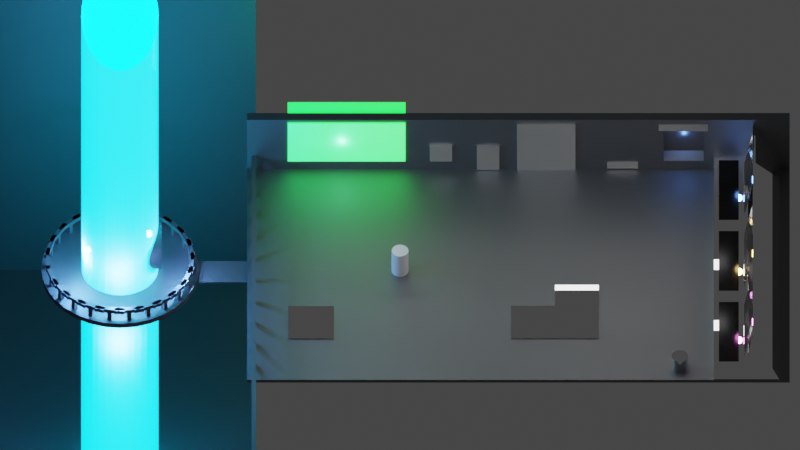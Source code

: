 # Source: PerspectiveReference.blend  (saved by Blender 2.93.21; exported with 4.5.12 LTS)
import bpy
from mathutils import Matrix  # noqa: F401  (used for matrix-valued properties, if any)

bpy.ops.wm.read_factory_settings(use_empty=True)
scene = bpy.context.scene
scene.name = 'Scene'

# ---- collections
col_collection = bpy.data.collections.new('Collection'); scene.collection.children.link(col_collection)

# ---- materials (node trees are filled in below, after node groups)
mat_metal = bpy.data.materials.new('Metal')
mat_metal.use_transparent_shadow = False
mat_material_001 = bpy.data.materials.new('Material.001')
mat_material_001.use_transparent_shadow = False
mat_panel = bpy.data.materials.new('Panel')
mat_panel.use_transparent_shadow = False
mat_material_002 = bpy.data.materials.new('Material.002')
mat_material_002.use_transparent_shadow = False
mat_material_003 = bpy.data.materials.new('Material.003')
mat_material_003.alpha_threshold = 0.0
mat_material_003.use_transparent_shadow = False
mat_material_003.line_color = (0.0, 0.0, 0.0, 1.0)

# ---- material node trees
mat_metal.use_nodes = True; mat_metal.node_tree.nodes.clear()
_N = mat_metal.node_tree.nodes; _L = mat_metal.node_tree.links
n0 = _N.new('ShaderNodeBsdfPrincipled'); n0.name = 'Principled BSDF'; n0.location = (10, 300)
n0.distribution = 'GGX'
n0.subsurface_method = 'BURLEY'
n0.inputs[0].default_value = (0.2224, 0.2224, 0.2224, 1.0)
n0.inputs[1].default_value = 1.0
n0.inputs[2].default_value = 0.5818
n0.inputs[3].default_value = 1.45
n0.inputs[27].default_value = (0.0, 0.0, 0.0, 1.0)
n0.inputs[28].default_value = 1.0
n1 = _N.new('ShaderNodeOutputMaterial'); n1.name = 'Material Output'; n1.location = (300, 300)
_L.new(n0.outputs[0], n1.inputs[0])
n1.is_active_output = True
mat_material_001.use_nodes = True; mat_material_001.node_tree.nodes.clear()
_N = mat_material_001.node_tree.nodes; _L = mat_material_001.node_tree.links
n0 = _N.new('ShaderNodeOutputMaterial'); n0.name = 'Material Output'; n0.location = (300, 300)
n1 = _N.new('ShaderNodeBsdfPrincipled'); n1.name = 'Principled BSDF'; n1.location = (10, 300)
n1.distribution = 'GGX'
n1.subsurface_method = 'BURLEY'
n1.inputs[2].default_value = 0.0
n1.inputs[3].default_value = 1.45
n1.inputs[19].default_value = 0.25
n1.inputs[27].default_value = (0.0, 0.5825, 1.0, 1.0)
n1.inputs[28].default_value = 5.6
_L.new(n1.outputs[0], n0.inputs[0])
n0.is_active_output = True
mat_panel.use_nodes = True; mat_panel.node_tree.nodes.clear()
_N = mat_panel.node_tree.nodes; _L = mat_panel.node_tree.links
n0 = _N.new('ShaderNodeBsdfPrincipled'); n0.name = 'Principled BSDF'; n0.location = (10, 300)
n0.distribution = 'GGX'
n0.subsurface_method = 'BURLEY'
n0.inputs[0].default_value = (1.0, 1.0, 1.0, 1.0)
n0.inputs[1].default_value = 1.0
n0.inputs[2].default_value = 0.0
n0.inputs[3].default_value = 1.45
n0.inputs[27].default_value = (0.0, 0.0, 0.0, 1.0)
n0.inputs[28].default_value = 1.0
n1 = _N.new('ShaderNodeOutputMaterial'); n1.name = 'Material Output'; n1.location = (300, 300)
_L.new(n0.outputs[0], n1.inputs[0])
n1.is_active_output = True
mat_material_002.use_nodes = True; mat_material_002.node_tree.nodes.clear()
_N = mat_material_002.node_tree.nodes; _L = mat_material_002.node_tree.links
n0 = _N.new('ShaderNodeBsdfPrincipled'); n0.name = 'Principled BSDF'; n0.location = (10, 300)
n0.distribution = 'GGX'
n0.subsurface_method = 'BURLEY'
n0.inputs[3].default_value = 1.45
n0.inputs[27].default_value = (0.0, 0.7263, 0.005872, 1.0)
n0.inputs[28].default_value = 4.7
n1 = _N.new('ShaderNodeOutputMaterial'); n1.name = 'Material Output'; n1.location = (300, 300)
_L.new(n0.outputs[0], n1.inputs[0])
n1.is_active_output = True
mat_material_003.use_nodes = True; mat_material_003.node_tree.nodes.clear()
_N = mat_material_003.node_tree.nodes; _L = mat_material_003.node_tree.links
n0 = _N.new('ShaderNodeOutputMaterial'); n0.name = 'Material Output'; n0.location = (300, 300)
n1 = _N.new('ShaderNodeBsdfPrincipled'); n1.name = 'Principled BSDF'; n1.location = (10, 300)
n1.distribution = 'GGX'
n1.subsurface_method = 'BURLEY'
n1.inputs[0].default_value = (0.0, 0.0, 0.0, 1.0)
n1.inputs[2].default_value = 0.1955
n1.inputs[3].default_value = 1.45
n1.inputs[27].default_value = (0.0, 0.0, 0.0, 1.0)
n1.inputs[28].default_value = 1.0
_L.new(n1.outputs[0], n0.inputs[0])
n0.is_active_output = True

# ---- world
world_world = bpy.data.worlds.new('World'); scene.world = world_world
world_world.use_nodes = True; world_world.node_tree.nodes.clear()
_N = world_world.node_tree.nodes; _L = world_world.node_tree.links
n0 = _N.new('ShaderNodeOutputWorld'); n0.name = 'World Output'; n0.location = (300, 300)
n1 = _N.new('ShaderNodeBackground'); n1.name = 'Background'; n1.location = (10, 300)
n1.inputs[0].default_value = (0.05088, 0.05088, 0.05088, 1.0)
_L.new(n1.outputs[0], n0.inputs[0])
n0.is_active_output = True
world_world.color = (0.05088, 0.05088, 0.05088)
world_world.use_sun_shadow = False
world_world.sun_shadow_jitter_overblur = 0.0

# ---- cameras
cam_camera_001 = bpy.data.cameras.new('Camera.001')
cam_camera_001.type = 'ORTHO'
cam_camera_001.lens = 22.0
cam_camera_001.ortho_scale = 53.8

# ---- lights
light_area = bpy.data.lights.new('Area', 'AREA')
light_area.transmission_factor = 0.0
light_area.energy = 141.8
light_area.shadow_soft_size = 1.0
light_area.shadow_maximum_resolution = 0.006
light_area.use_absolute_resolution = True
light_area.size = 1.0
light_area.size_y = 1.0
light_area_001 = bpy.data.lights.new('Area.001', 'AREA')
light_area_001.transmission_factor = 0.0
light_area_001.energy = 141.8
light_area_001.shadow_soft_size = 1.0
light_area_001.shadow_maximum_resolution = 0.006
light_area_001.use_absolute_resolution = True
light_area_001.size = 1.0
light_area_001.size_y = 1.0
light_area_002 = bpy.data.lights.new('Area.002', 'AREA')
light_area_002.transmission_factor = 0.0
light_area_002.energy = 141.8
light_area_002.shadow_soft_size = 1.0
light_area_002.shadow_maximum_resolution = 0.006
light_area_002.use_absolute_resolution = True
light_area_002.size = 1.0
light_area_002.size_y = 1.0
light_area_003 = bpy.data.lights.new('Area.003', 'AREA')
light_area_003.transmission_factor = 0.0
light_area_003.energy = 141.8
light_area_003.shadow_soft_size = 1.0
light_area_003.shadow_maximum_resolution = 0.006
light_area_003.use_absolute_resolution = True
light_area_003.size = 1.0
light_area_003.size_y = 1.0
light_area_004 = bpy.data.lights.new('Area.004', 'AREA')
light_area_004.transmission_factor = 0.0
light_area_004.energy = 141.8
light_area_004.shadow_soft_size = 1.0
light_area_004.shadow_maximum_resolution = 0.006
light_area_004.use_absolute_resolution = True
light_area_004.size = 1.0
light_area_004.size_y = 1.0
light_area_005 = bpy.data.lights.new('Area.005', 'AREA')
light_area_005.transmission_factor = 0.0
light_area_005.energy = 141.8
light_area_005.shadow_soft_size = 1.0
light_area_005.shadow_maximum_resolution = 0.006
light_area_005.use_absolute_resolution = True
light_area_005.size = 1.0
light_area_005.size_y = 1.0
light_point = bpy.data.lights.new('Point', 'POINT')
light_point.color = (0.1287, 0.318, 1.0)
light_point.transmission_factor = 0.0
light_point.energy = 60.6
light_point.shadow_soft_size = 0.25
light_point.shadow_maximum_resolution = 0.006
light_point.use_absolute_resolution = True
light_point_001 = bpy.data.lights.new('Point.001', 'POINT')
light_point_001.color = (0.1287, 0.318, 1.0)
light_point_001.transmission_factor = 0.0
light_point_001.energy = 60.6
light_point_001.shadow_soft_size = 0.25
light_point_001.shadow_maximum_resolution = 0.006
light_point_001.use_absolute_resolution = True
light_point_002 = bpy.data.lights.new('Point.002', 'POINT')
light_point_002.color = (1.0, 0.6588, 0.1879)
light_point_002.transmission_factor = 0.0
light_point_002.energy = 60.6
light_point_002.shadow_soft_size = 0.25
light_point_002.shadow_maximum_resolution = 0.006
light_point_002.use_absolute_resolution = True
light_point_003 = bpy.data.lights.new('Point.003', 'POINT')
light_point_003.color = (1.0, 0.2123, 0.8268)
light_point_003.transmission_factor = 0.0
light_point_003.energy = 60.6
light_point_003.shadow_soft_size = 0.25
light_point_003.shadow_maximum_resolution = 0.006
light_point_003.use_absolute_resolution = True
light_point_004 = bpy.data.lights.new('Point.004', 'POINT')
light_point_004.color = (0.1287, 0.318, 1.0)
light_point_004.transmission_factor = 0.0
light_point_004.energy = 2093.0
light_point_004.shadow_soft_size = 0.25
light_point_004.shadow_maximum_resolution = 0.006
light_point_004.use_absolute_resolution = True
light_point_005 = bpy.data.lights.new('Point.005', 'POINT')
light_point_005.color = (0.1287, 0.318, 1.0)
light_point_005.transmission_factor = 0.0
light_point_005.energy = 2093.0
light_point_005.shadow_soft_size = 0.25
light_point_005.shadow_maximum_resolution = 0.006
light_point_005.use_absolute_resolution = True
light_point_006 = bpy.data.lights.new('Point.006', 'POINT')
light_point_006.color = (0.1287, 0.318, 1.0)
light_point_006.transmission_factor = 0.0
light_point_006.energy = 2093.0
light_point_006.shadow_soft_size = 0.25
light_point_006.shadow_maximum_resolution = 0.006
light_point_006.use_absolute_resolution = True
light_point_008 = bpy.data.lights.new('Point.008', 'POINT')
light_point_008.color = (0.1287, 0.318, 1.0)
light_point_008.transmission_factor = 0.0
light_point_008.energy = 2093.0
light_point_008.shadow_soft_size = 0.25
light_point_008.shadow_maximum_resolution = 0.006
light_point_008.use_absolute_resolution = True
light_point_009 = bpy.data.lights.new('Point.009', 'POINT')
light_point_009.color = (0.1607, 1.0, 0.4556)
light_point_009.transmission_factor = 0.0
light_point_009.energy = 60.6
light_point_009.shadow_soft_size = 0.25
light_point_009.shadow_maximum_resolution = 0.006
light_point_009.use_absolute_resolution = True

# ---- meshes
me_cube_001 = bpy.data.meshes.new('Cube.001')
me_cube_001.from_pydata([(-1.0, -1.0, -1.0), (-1.0, -1.0, 1.0), (-1.0, 1.0, -1.0), (-1.0, 1.0, 1.0), (2.519, -1.0, -1.0), (2.519, -1.0, 1.0), (2.519, 1.0, -1.0), (2.519, 1.0, 1.0), (-1.0, 0.9367, -1.0), (-1.0, 0.9367, 1.0), (2.519, 0.9367, -1.0), (2.519, 0.9367, 1.0), (-1.0, 0.9367, 37.53), (-1.0, 1.0, 37.53), (2.519, 1.0, 37.53), (2.519, 0.9367, 37.53), (1.702, 0.9953, 9.791), (1.702, 0.9953, 33.63), (1.962, 0.9953, 9.791), (1.962, 0.9953, 33.63), (1.702, 0.9367, 6.887), (1.962, 0.9367, 6.887), (1.702, 0.9367, 33.63), (1.962, 0.9367, 33.63)], [], [(8, 9, 3, 2), (2, 3, 7, 6), (10, 11, 5, 4), (4, 5, 1, 0), (8, 10, 4, 0), (11, 9, 1, 5), (11, 7, 14, 15), (2, 6, 10, 8), (6, 7, 11, 10), (0, 1, 9, 8), (14, 13, 12, 15), (3, 9, 12, 13), (7, 3, 13, 14), (22, 12, 9, 11, 15, 23, 21, 20), (23, 15, 12, 22), (16, 17, 22, 20), (16, 18, 19, 17), (19, 18, 21, 23), (21, 18, 16, 20), (22, 17, 19, 23)])
_uv = me_cube_001.uv_layers.new(name='UVMap')
_uv.uv.foreach_set('vector', [0.375, 0.2421, 0.625, 0.2421, 0.625, 0.25, 0.375, 0.25, 0.375, 0.25, 0.625, 0.25, 0.625, 0.5, 0.375, 0.5, 0.375, 0.5079, 0.625, 0.5079, 0.625, 0.75, 0.375, 0.75, 0.375, 0.75, 0.625, 0.75, 0.625, 1.0, 0.375, 1.0, 0.125, 0.5079, 0.375, 0.5079, 0.375, 0.75, 0.125, 0.75, 0.625, 0.5079, 0.875, 0.5079, 0.875, 0.75, 0.625, 0.75, 0.625, 0.5079, 0.625, 0.5, 0.625, 0.5, 0.625, 0.5079, 0.125, 0.5, 0.375, 0.5, 0.375, 0.5079, 0.125, 0.5079, 0.375, 0.5, 0.625, 0.5, 0.625, 0.5079, 0.375, 0.5079, 0.375, 0.0, 0.625, 0.0, 0.625, 0.2421, 0.375, 0.2421, 0.625, 0.5, 0.875, 0.5, 0.875, 0.5079, 0.625, 0.5079, 0.625, 0.25, 0.625, 0.2421, 0.625, 0.2421, 0.625, 0.25, 0.625, 0.5, 0.625, 0.25, 0.625, 0.25, 0.625, 0.5, 0.6744, 0.5079, 0.875, 0.5079, 0.875, 0.5079, 0.625, 0.5079, 0.625, 0.5079, 0.6586, 0.5079, 0.6586, 0.5079, 0.6744, 0.5079, 0.6586, 0.5079, 0.625, 0.5079, 0.875, 0.5079, 0.6744, 0.5079, 0.375, 0.25, 0.625, 0.25, 0.625, 0.05153, 0.375, 0.05153, 0.375, 0.25, 0.375, 0.5, 0.625, 0.5, 0.625, 0.25, 0.625, 0.5, 0.375, 0.5, 0.375, 0.6985, 0.625, 0.6985, 0.375, 0.6985, 0.375, 0.5, 0.125, 0.5, 0.125, 0.6985, 0.875, 0.6985, 0.875, 0.5, 0.625, 0.5, 0.625, 0.6985])
me_cube_001.materials.append(mat_metal)
me_cube_001.use_remesh_fix_poles = True
me_cube_001.use_remesh_preserve_attributes = False
me_cube_001.update()
me_cylinder = bpy.data.meshes.new('Cylinder')
me_cylinder.from_pydata([(0.0, 1.0, -1.0), (0.0, 1.0, 1.0), (0.1951, 0.9808, -1.0), (0.1951, 0.9808, 1.0), (0.3827, 0.9239, -1.0), (0.3827, 0.9239, 1.0), (0.5556, 0.8315, -1.0), (0.5556, 0.8315, 1.0), (0.7071, 0.7071, -1.0), (0.7071, 0.7071, 1.0), (0.8315, 0.5556, -1.0), (0.8315, 0.5556, 1.0), (0.9239, 0.3827, -1.0), (0.9239, 0.3827, 1.0), (0.9808, 0.1951, -1.0), (0.9808, 0.1951, 1.0), (1.0, -4.371e-08, -1.0), (1.0, -4.371e-08, 1.0), (0.9808, -0.1951, -1.0), (0.9808, -0.1951, 1.0), (0.9239, -0.3827, -1.0), (0.9239, -0.3827, 1.0), (0.8315, -0.5556, -1.0), (0.8315, -0.5556, 1.0), (0.7071, -0.7071, -1.0), (0.7071, -0.7071, 1.0), (0.5556, -0.8315, -1.0), (0.5556, -0.8315, 1.0), (0.3827, -0.9239, -1.0), (0.3827, -0.9239, 1.0), (0.1951, -0.9808, -1.0), (0.1951, -0.9808, 1.0), (-8.742e-08, -1.0, -1.0), (-8.742e-08, -1.0, 1.0), (-0.1951, -0.9808, -1.0), (-0.1951, -0.9808, 1.0), (-0.3827, -0.9239, -1.0), (-0.3827, -0.9239, 1.0), (-0.5556, -0.8315, -1.0), (-0.5556, -0.8315, 1.0), (-0.7071, -0.7071, -1.0), (-0.7071, -0.7071, 1.0), (-0.8315, -0.5556, -1.0), (-0.8315, -0.5556, 1.0), (-0.9239, -0.3827, -1.0), (-0.9239, -0.3827, 1.0), (-0.9808, -0.1951, -1.0), (-0.9808, -0.1951, 1.0), (-1.0, 1.192e-08, -1.0), (-1.0, 1.192e-08, 1.0), (-0.9808, 0.1951, -1.0), (-0.9808, 0.1951, 1.0), (-0.9239, 0.3827, -1.0), (-0.9239, 0.3827, 1.0), (-0.8315, 0.5556, -1.0), (-0.8315, 0.5556, 1.0), (-0.7071, 0.7071, -1.0), (-0.7071, 0.7071, 1.0), (-0.5556, 0.8315, -1.0), (-0.5556, 0.8315, 1.0), (-0.3827, 0.9239, -1.0), (-0.3827, 0.9239, 1.0), (-0.1951, 0.9808, -1.0), (-0.1951, 0.9808, 1.0)], [], [(0, 1, 3, 2), (2, 3, 5, 4), (4, 5, 7, 6), (6, 7, 9, 8), (8, 9, 11, 10), (10, 11, 13, 12), (12, 13, 15, 14), (14, 15, 17, 16), (16, 17, 19, 18), (18, 19, 21, 20), (20, 21, 23, 22), (22, 23, 25, 24), (24, 25, 27, 26), (26, 27, 29, 28), (28, 29, 31, 30), (30, 31, 33, 32), (32, 33, 35, 34), (34, 35, 37, 36), (36, 37, 39, 38), (38, 39, 41, 40), (40, 41, 43, 42), (42, 43, 45, 44), (44, 45, 47, 46), (46, 47, 49, 48), (48, 49, 51, 50), (50, 51, 53, 52), (52, 53, 55, 54), (54, 55, 57, 56), (56, 57, 59, 58), (58, 59, 61, 60), (3, 1, 63, 61, 59, 57, 55, 53, 51, 49, 47, 45, 43, 41, 39, 37, 35, 33, 31, 29, 27, 25, 23, 21, 19, 17, 15, 13, 11, 9, 7, 5), (60, 61, 63, 62), (62, 63, 1, 0), (0, 2, 4, 6, 8, 10, 12, 14, 16, 18, 20, 22, 24, 26, 28, 30, 32, 34, 36, 38, 40, 42, 44, 46, 48, 50, 52, 54, 56, 58, 60, 62)])
_uv = me_cylinder.uv_layers.new(name='UVMap')
_uv.uv.foreach_set('vector', [1.0, 0.5, 1.0, 1.0, 0.9688, 1.0, 0.9688, 0.5, 0.9688, 0.5, 0.9688, 1.0, 0.9375, 1.0, 0.9375, 0.5, 0.9375, 0.5, 0.9375, 1.0, 0.9062, 1.0, 0.9062, 0.5, 0.9062, 0.5, 0.9062, 1.0, 0.875, 1.0, 0.875, 0.5, 0.875, 0.5, 0.875, 1.0, 0.8438, 1.0, 0.8438, 0.5, 0.8438, 0.5, 0.8438, 1.0, 0.8125, 1.0, 0.8125, 0.5, 0.8125, 0.5, 0.8125, 1.0, 0.7812, 1.0, 0.7812, 0.5, 0.7812, 0.5, 0.7812, 1.0, 0.75, 1.0, 0.75, 0.5, 0.75, 0.5, 0.75, 1.0, 0.7188, 1.0, 0.7188, 0.5, 0.7188, 0.5, 0.7188, 1.0, 0.6875, 1.0, 0.6875, 0.5, 0.6875, 0.5, 0.6875, 1.0, 0.6562, 1.0, 0.6562, 0.5, 0.6562, 0.5, 0.6562, 1.0, 0.625, 1.0, 0.625, 0.5, 0.625, 0.5, 0.625, 1.0, 0.5938, 1.0, 0.5938, 0.5, 0.5938, 0.5, 0.5938, 1.0, 0.5625, 1.0, 0.5625, 0.5, 0.5625, 0.5, 0.5625, 1.0, 0.5312, 1.0, 0.5312, 0.5, 0.5312, 0.5, 0.5312, 1.0, 0.5, 1.0, 0.5, 0.5, 0.5, 0.5, 0.5, 1.0, 0.4688, 1.0, 0.4688, 0.5, 0.4688, 0.5, 0.4688, 1.0, 0.4375, 1.0, 0.4375, 0.5, 0.4375, 0.5, 0.4375, 1.0, 0.4062, 1.0, 0.4062, 0.5, 0.4062, 0.5, 0.4062, 1.0, 0.375, 1.0, 0.375, 0.5, 0.375, 0.5, 0.375, 1.0, 0.3438, 1.0, 0.3438, 0.5, 0.3438, 0.5, 0.3438, 1.0, 0.3125, 1.0, 0.3125, 0.5, 0.3125, 0.5, 0.3125, 1.0, 0.2812, 1.0, 0.2812, 0.5, 0.2812, 0.5, 0.2812, 1.0, 0.25, 1.0, 0.25, 0.5, 0.25, 0.5, 0.25, 1.0, 0.2188, 1.0, 0.2188, 0.5, 0.2188, 0.5, 0.2188, 1.0, 0.1875, 1.0, 0.1875, 0.5, 0.1875, 0.5, 0.1875, 1.0, 0.1562, 1.0, 0.1562, 0.5, 0.1562, 0.5, 0.1562, 1.0, 0.125, 1.0, 0.125, 0.5, 0.125, 0.5, 0.125, 1.0, 0.09375, 1.0, 0.09375, 0.5, 0.09375, 0.5, 0.09375, 1.0, 0.0625, 1.0, 0.0625, 0.5, 0.2968, 0.4854, 0.25, 0.49, 0.2032, 0.4854, 0.1582, 0.4717, 0.1167, 0.4496, 0.08029, 0.4197, 0.05045, 0.3833, 0.02827, 0.3418, 0.01461, 0.2968, 0.01, 0.25, 0.01461, 0.2032, 0.02827, 0.1582, 0.05045, 0.1167, 0.08029, 0.08029, 0.1167, 0.05045, 0.1582, 0.02827, 0.2032, 0.01461, 0.25, 0.01, 0.2968, 0.01461, 0.3418, 0.02827, 0.3833, 0.05045, 0.4197, 0.08029, 0.4496, 0.1167, 0.4717, 0.1582, 0.4854, 0.2032, 0.49, 0.25, 0.4854, 0.2968, 0.4717, 0.3418, 0.4496, 0.3833, 0.4197, 0.4197, 0.3833, 0.4496, 0.3418, 0.4717, 0.0625, 0.5, 0.0625, 1.0, 0.03125, 1.0, 0.03125, 0.5, 0.03125, 0.5, 0.03125, 1.0, 0.0, 1.0, 0.0, 0.5, 0.75, 0.49, 0.7968, 0.4854, 0.8418, 0.4717, 0.8833, 0.4496, 0.9197, 0.4197, 0.9496, 0.3833, 0.9717, 0.3418, 0.9854, 0.2968, 0.99, 0.25, 0.9854, 0.2032, 0.9717, 0.1582, 0.9496, 0.1167, 0.9197, 0.08029, 0.8833, 0.05045, 0.8418, 0.02827, 0.7968, 0.01461, 0.75, 0.01, 0.7032, 0.01461, 0.6582, 0.02827, 0.6167, 0.05045, 0.5803, 0.08029, 0.5504, 0.1167, 0.5283, 0.1582, 0.5146, 0.2032, 0.51, 0.25, 0.5146, 0.2968, 0.5283, 0.3418, 0.5504, 0.3833, 0.5803, 0.4197, 0.6167, 0.4496, 0.6582, 0.4717, 0.7032, 0.4854])
me_cylinder.use_remesh_fix_poles = True
me_cylinder.use_remesh_preserve_attributes = False
me_cylinder.update()
me_cube_002 = bpy.data.meshes.new('Cube.002')
me_cube_002.from_pydata([(-1.0, -1.0, -1.0), (-1.0, -1.0, 1.0), (-1.0, 1.0, -1.0), (-1.0, 1.0, 1.0), (1.0, -1.0, -1.0), (1.0, 1.0, -1.0), (1.0, 1.0, 1.0)], [], [(0, 1, 3, 2), (2, 3, 6, 5), (2, 5, 4, 0)])
_uv = me_cube_002.uv_layers.new(name='UVMap')
_uv.uv.foreach_set('vector', [0.375, 0.0, 0.625, 0.0, 0.625, 0.25, 0.375, 0.25, 0.375, 0.25, 0.625, 0.25, 0.625, 0.5, 0.375, 0.5, 0.125, 0.5, 0.375, 0.5, 0.375, 0.75, 0.125, 0.75])
me_cube_002.materials.append(mat_metal)
me_cube_002.use_remesh_fix_poles = True
me_cube_002.use_remesh_preserve_attributes = False
me_cube_002.update()
me_cube_003 = bpy.data.meshes.new('Cube.003')
me_cube_003.from_pydata([(-1.192e-07, 0.2846, -0.01044), (0.05551, 0.2791, -0.01044), (-1.192e-07, 0.2846, 0.01044), (-0.05552, 0.2791, -0.01044), (-0.1089, 0.2629, -0.01044), (-0.05552, 0.2791, 0.01044), (-0.1089, 0.2629, 0.01044), (-0.1581, 0.2366, 0.01044), (-0.2012, 0.2012, 0.01044), (-0.1581, 0.2366, -0.01044), (-0.2012, 0.2012, -0.01044), (-0.2366, 0.1581, -0.01044), (-0.2629, 0.1089, -0.01044), (-0.2366, 0.1581, 0.01044), (-0.2629, 0.1089, 0.01044), (-0.2791, 0.05552, 0.01044), (-0.2846, 1.794e-08, 0.01044), (-0.2791, 0.05552, -0.01044), (-0.2846, 1.794e-08, -0.01044), (-0.2791, -0.05552, -0.01044), (-0.2629, -0.1089, -0.01044), (-0.2791, -0.05552, 0.01044), (-0.2629, -0.1089, 0.01044), (-0.2366, -0.1581, 0.01044), (-0.2012, -0.2012, 0.01044), (-0.2366, -0.1581, -0.01044), (-0.2012, -0.2012, -0.01044), (-0.1581, -0.2366, -0.01044), (-0.1089, -0.2629, -0.01044), (-0.1581, -0.2366, 0.01044), (-0.1089, -0.2629, 0.01044), (-0.05552, -0.2791, 0.01044), (-1.192e-07, -0.2846, 0.01044), (-0.05552, -0.2791, -0.01044), (-1.192e-07, -0.2846, -0.01044), (0.05551, -0.2791, -0.01044), (0.1089, -0.2629, -0.01044), (0.05551, -0.2791, 0.01044), (0.1089, -0.2629, 0.01044), (0.1581, -0.2366, 0.01044), (0.2012, -0.2012, 0.01044), (0.1581, -0.2366, -0.01044), (0.2012, -0.2012, -0.01044), (0.2366, -0.1581, -0.01044), (0.2629, -0.1089, -0.01044), (0.2366, -0.1581, 0.01044), (0.2629, -0.1089, 0.01044), (0.2791, -0.05552, 0.01044), (0.2846, 2.106e-09, 0.01044), (0.2791, -0.05552, -0.01044), (0.2846, 2.106e-09, -0.01044), (0.2791, 0.05552, -0.01044), (0.2629, 0.1089, -0.01044), (0.2791, 0.05552, 0.01044), (0.2629, 0.1089, 0.01044), (0.2366, 0.1581, 0.01044), (0.2012, 0.2012, 0.01044), (0.2366, 0.1581, -0.01044), (0.2012, 0.2012, -0.01044), (0.1581, 0.2366, -0.01044), (0.1089, 0.2629, -0.01044), (0.1581, 0.2366, 0.01044), (0.1089, 0.2629, 0.01044), (0.05551, 0.2791, 0.01044)], [], [(0, 1, 60, 59, 58, 57, 52, 51, 50, 49, 44, 43, 42, 41, 36, 35, 34, 33, 28, 27, 26, 25, 20, 19, 18, 17, 12, 11, 10, 9, 4, 3), (0, 2, 63, 1), (3, 5, 2, 0), (4, 6, 5, 3), (63, 2, 5, 6, 7, 8, 13, 14, 15, 16, 21, 22, 23, 24, 29, 30, 31, 32, 37, 38, 39, 40, 45, 46, 47, 48, 53, 54, 55, 56, 61, 62), (9, 7, 6, 4), (10, 8, 7, 9), (11, 13, 8, 10), (12, 14, 13, 11), (17, 15, 14, 12), (18, 16, 15, 17), (19, 21, 16, 18), (20, 22, 21, 19), (25, 23, 22, 20), (26, 24, 23, 25), (27, 29, 24, 26), (28, 30, 29, 27), (33, 31, 30, 28), (34, 32, 31, 33), (35, 37, 32, 34), (36, 38, 37, 35), (41, 39, 38, 36), (42, 40, 39, 41), (43, 45, 40, 42), (44, 46, 45, 43), (49, 47, 46, 44), (50, 48, 47, 49), (51, 53, 48, 50), (52, 54, 53, 51), (57, 55, 54, 52), (58, 56, 55, 57), (59, 61, 56, 58), (60, 62, 61, 59), (1, 63, 62, 60)])
_uv = me_cube_003.uv_layers.new(name='UVMap')
_uv.uv.foreach_set('vector', [0.75, 0.49, 0.7968, 0.4854, 0.8418, 0.4717, 0.8833, 0.4496, 0.9197, 0.4197, 0.9496, 0.3833, 0.9717, 0.3418, 0.9854, 0.2968, 0.99, 0.25, 0.9854, 0.2032, 0.9717, 0.1582, 0.9496, 0.1167, 0.9197, 0.08029, 0.8833, 0.05045, 0.8418, 0.02827, 0.7968, 0.01461, 0.75, 0.01, 0.7032, 0.01461, 0.6582, 0.02827, 0.6167, 0.05045, 0.5803, 0.08029, 0.5504, 0.1167, 0.5283, 0.1582, 0.5146, 0.2032, 0.51, 0.25, 0.5146, 0.2968, 0.5283, 0.3418, 0.5504, 0.3833, 0.5803, 0.4197, 0.6167, 0.4496, 0.6582, 0.4717, 0.7032, 0.4854, 1.0, 0.5, 1.0, 1.0, 0.9688, 1.0, 0.9688, 0.5, 0.03125, 0.5, 0.03125, 1.0, 0.0, 1.0, 0.0, 0.5, 0.0625, 0.5, 0.0625, 1.0, 0.03125, 1.0, 0.03125, 0.5, 0.2968, 0.4854, 0.25, 0.49, 0.2032, 0.4854, 0.1582, 0.4717, 0.1167, 0.4496, 0.08029, 0.4197, 0.05045, 0.3833, 0.02827, 0.3418, 0.01461, 0.2968, 0.009999, 0.25, 0.01461, 0.2032, 0.02827, 0.1582, 0.05045, 0.1167, 0.08029, 0.08029, 0.1167, 0.05045, 0.1582, 0.02827, 0.2032, 0.01461, 0.25, 0.01, 0.2968, 0.01461, 0.3418, 0.02827, 0.3833, 0.05045, 0.4197, 0.08029, 0.4496, 0.1167, 0.4717, 0.1582, 0.4854, 0.2032, 0.49, 0.25, 0.4854, 0.2968, 0.4717, 0.3418, 0.4496, 0.3833, 0.4197, 0.4197, 0.3833, 0.4496, 0.3418, 0.4717, 0.09375, 0.5, 0.09375, 1.0, 0.0625, 1.0, 0.0625, 0.5, 0.125, 0.5, 0.125, 1.0, 0.09375, 1.0, 0.09375, 0.5, 0.1562, 0.5, 0.1562, 1.0, 0.125, 1.0, 0.125, 0.5, 0.1875, 0.5, 0.1875, 1.0, 0.1562, 1.0, 0.1562, 0.5, 0.2188, 0.5, 0.2188, 1.0, 0.1875, 1.0, 0.1875, 0.5, 0.25, 0.5, 0.25, 1.0, 0.2188, 1.0, 0.2188, 0.5, 0.2812, 0.5, 0.2812, 1.0, 0.25, 1.0, 0.25, 0.5, 0.3125, 0.5, 0.3125, 1.0, 0.2812, 1.0, 0.2812, 0.5, 0.3438, 0.5, 0.3438, 1.0, 0.3125, 1.0, 0.3125, 0.5, 0.375, 0.5, 0.375, 1.0, 0.3438, 1.0, 0.3438, 0.5, 0.4062, 0.5, 0.4062, 1.0, 0.375, 1.0, 0.375, 0.5, 0.4375, 0.5, 0.4375, 1.0, 0.4062, 1.0, 0.4062, 0.5, 0.4688, 0.5, 0.4688, 1.0, 0.4375, 1.0, 0.4375, 0.5, 0.5, 0.5, 0.5, 1.0, 0.4688, 1.0, 0.4688, 0.5, 0.5312, 0.5, 0.5312, 1.0, 0.5, 1.0, 0.5, 0.5, 0.5625, 0.5, 0.5625, 1.0, 0.5312, 1.0, 0.5312, 0.5, 0.5938, 0.5, 0.5938, 1.0, 0.5625, 1.0, 0.5625, 0.5, 0.625, 0.5, 0.625, 1.0, 0.5938, 1.0, 0.5938, 0.5, 0.6562, 0.5, 0.6562, 1.0, 0.625, 1.0, 0.625, 0.5, 0.6875, 0.5, 0.6875, 1.0, 0.6562, 1.0, 0.6562, 0.5, 0.7188, 0.5, 0.7188, 1.0, 0.6875, 1.0, 0.6875, 0.5, 0.75, 0.5, 0.75, 1.0, 0.7188, 1.0, 0.7188, 0.5, 0.7812, 0.5, 0.7812, 1.0, 0.75, 1.0, 0.75, 0.5, 0.8125, 0.5, 0.8125, 1.0, 0.7812, 1.0, 0.7812, 0.5, 0.8438, 0.5, 0.8438, 1.0, 0.8125, 1.0, 0.8125, 0.5, 0.875, 0.5, 0.875, 1.0, 0.8438, 1.0, 0.8438, 0.5, 0.9062, 0.5, 0.9062, 1.0, 0.875, 1.0, 0.875, 0.5, 0.9375, 0.5, 0.9375, 1.0, 0.9062, 1.0, 0.9062, 0.5, 0.9688, 0.5, 0.9688, 1.0, 0.9375, 1.0, 0.9375, 0.5])
me_cube_003.materials.append(mat_metal)
me_cube_003.use_remesh_fix_poles = True
me_cube_003.use_remesh_preserve_attributes = False
me_cube_003.update()
me_cube_005 = bpy.data.meshes.new('Cube.005')
me_cube_005.from_pydata([(-1.085e-06, 2.591, -31.58), (0.5054, 2.541, -31.58), (-1.085e-06, 2.591, 31.58), (-0.5054, 2.541, -31.58), (-0.9915, 2.394, -31.58), (-0.5054, 2.541, 31.58), (-0.9915, 2.394, 31.58), (-1.439, 2.154, 31.58), (-1.832, 1.832, 31.58), (-1.439, 2.154, -31.58), (-1.832, 1.832, -31.58), (-2.154, 1.439, -31.58), (-2.394, 0.9915, -31.58), (-2.154, 1.439, 31.58), (-2.394, 0.9915, 31.58), (-2.541, 0.5054, 31.58), (-2.591, 1.633e-07, 31.58), (-2.541, 0.5054, -31.58), (-2.591, 1.633e-07, -31.58), (-2.541, -0.5054, -31.58), (-2.394, -0.9915, -31.58), (-2.541, -0.5054, 31.58), (-2.394, -0.9915, 31.58), (-2.154, -1.439, 31.58), (-1.832, -1.832, 31.58), (-2.154, -1.439, -31.58), (-1.832, -1.832, -31.58), (-1.439, -2.154, -31.58), (-0.9915, -2.394, -31.58), (-1.439, -2.154, 31.58), (-0.9915, -2.394, 31.58), (-0.5054, -2.541, 31.58), (-1.085e-06, -2.591, 31.58), (-0.5054, -2.541, -31.58), (-1.085e-06, -2.591, -31.58), (0.5054, -2.541, -31.58), (0.9915, -2.394, -31.58), (0.5054, -2.541, 31.58), (0.9915, -2.394, 31.58), (1.439, -2.154, 31.58), (1.832, -1.832, 31.58), (1.439, -2.154, -31.58), (1.832, -1.832, -31.58), (2.154, -1.439, -31.58), (2.394, -0.9915, -31.58), (2.154, -1.439, 31.58), (2.394, -0.9915, 31.58), (2.541, -0.5054, 31.58), (2.591, 1.917e-08, 31.58), (2.541, -0.5054, -31.58), (2.591, 1.917e-08, -31.58), (2.541, 0.5054, -31.58), (2.394, 0.9915, -31.58), (2.541, 0.5054, 31.58), (2.394, 0.9915, 31.58), (2.154, 1.439, 31.58), (1.832, 1.832, 31.58), (2.154, 1.439, -31.58), (1.832, 1.832, -31.58), (1.439, 2.154, -31.58), (0.9915, 2.394, -31.58), (1.439, 2.154, 31.58), (0.9915, 2.394, 31.58), (0.5054, 2.541, 31.58)], [], [(0, 1, 60, 59, 58, 57, 52, 51, 50, 49, 44, 43, 42, 41, 36, 35, 34, 33, 28, 27, 26, 25, 20, 19, 18, 17, 12, 11, 10, 9, 4, 3), (0, 2, 63, 1), (3, 5, 2, 0), (4, 6, 5, 3), (63, 2, 5, 6, 7, 8, 13, 14, 15, 16, 21, 22, 23, 24, 29, 30, 31, 32, 37, 38, 39, 40, 45, 46, 47, 48, 53, 54, 55, 56, 61, 62), (9, 7, 6, 4), (10, 8, 7, 9), (11, 13, 8, 10), (12, 14, 13, 11), (17, 15, 14, 12), (18, 16, 15, 17), (19, 21, 16, 18), (20, 22, 21, 19), (25, 23, 22, 20), (26, 24, 23, 25), (27, 29, 24, 26), (28, 30, 29, 27), (33, 31, 30, 28), (34, 32, 31, 33), (35, 37, 32, 34), (36, 38, 37, 35), (41, 39, 38, 36), (42, 40, 39, 41), (43, 45, 40, 42), (44, 46, 45, 43), (49, 47, 46, 44), (50, 48, 47, 49), (51, 53, 48, 50), (52, 54, 53, 51), (57, 55, 54, 52), (58, 56, 55, 57), (59, 61, 56, 58), (60, 62, 61, 59), (1, 63, 62, 60)])
_uv = me_cube_005.uv_layers.new(name='UVMap')
_uv.uv.foreach_set('vector', [0.75, 0.49, 0.7968, 0.4854, 0.8418, 0.4717, 0.8833, 0.4496, 0.9197, 0.4197, 0.9496, 0.3833, 0.9717, 0.3418, 0.9854, 0.2968, 0.99, 0.25, 0.9854, 0.2032, 0.9717, 0.1582, 0.9496, 0.1167, 0.9197, 0.08029, 0.8833, 0.05045, 0.8418, 0.02827, 0.7968, 0.01461, 0.75, 0.01, 0.7032, 0.01461, 0.6582, 0.02827, 0.6167, 0.05045, 0.5803, 0.08029, 0.5504, 0.1167, 0.5283, 0.1582, 0.5146, 0.2032, 0.51, 0.25, 0.5146, 0.2968, 0.5283, 0.3418, 0.5504, 0.3833, 0.5803, 0.4197, 0.6167, 0.4496, 0.6582, 0.4717, 0.7032, 0.4854, 1.0, 0.5, 1.0, 1.0, 0.9688, 1.0, 0.9688, 0.5, 0.03125, 0.5, 0.03125, 1.0, 0.0, 1.0, 0.0, 0.5, 0.0625, 0.5, 0.0625, 1.0, 0.03125, 1.0, 0.03125, 0.5, 0.2968, 0.4854, 0.25, 0.49, 0.2032, 0.4854, 0.1582, 0.4717, 0.1167, 0.4496, 0.08029, 0.4197, 0.05045, 0.3833, 0.02827, 0.3418, 0.01461, 0.2968, 0.009999, 0.25, 0.01461, 0.2032, 0.02827, 0.1582, 0.05045, 0.1167, 0.08029, 0.08029, 0.1167, 0.05045, 0.1582, 0.02827, 0.2032, 0.01461, 0.25, 0.01, 0.2968, 0.01461, 0.3418, 0.02827, 0.3833, 0.05045, 0.4197, 0.08029, 0.4496, 0.1167, 0.4717, 0.1582, 0.4854, 0.2032, 0.49, 0.25, 0.4854, 0.2968, 0.4717, 0.3418, 0.4496, 0.3833, 0.4197, 0.4197, 0.3833, 0.4496, 0.3418, 0.4717, 0.09375, 0.5, 0.09375, 1.0, 0.0625, 1.0, 0.0625, 0.5, 0.125, 0.5, 0.125, 1.0, 0.09375, 1.0, 0.09375, 0.5, 0.1562, 0.5, 0.1562, 1.0, 0.125, 1.0, 0.125, 0.5, 0.1875, 0.5, 0.1875, 1.0, 0.1562, 1.0, 0.1562, 0.5, 0.2188, 0.5, 0.2188, 1.0, 0.1875, 1.0, 0.1875, 0.5, 0.25, 0.5, 0.25, 1.0, 0.2188, 1.0, 0.2188, 0.5, 0.2812, 0.5, 0.2812, 1.0, 0.25, 1.0, 0.25, 0.5, 0.3125, 0.5, 0.3125, 1.0, 0.2812, 1.0, 0.2812, 0.5, 0.3438, 0.5, 0.3438, 1.0, 0.3125, 1.0, 0.3125, 0.5, 0.375, 0.5, 0.375, 1.0, 0.3438, 1.0, 0.3438, 0.5, 0.4062, 0.5, 0.4062, 1.0, 0.375, 1.0, 0.375, 0.5, 0.4375, 0.5, 0.4375, 1.0, 0.4062, 1.0, 0.4062, 0.5, 0.4688, 0.5, 0.4688, 1.0, 0.4375, 1.0, 0.4375, 0.5, 0.5, 0.5, 0.5, 1.0, 0.4688, 1.0, 0.4688, 0.5, 0.5312, 0.5, 0.5312, 1.0, 0.5, 1.0, 0.5, 0.5, 0.5625, 0.5, 0.5625, 1.0, 0.5312, 1.0, 0.5312, 0.5, 0.5938, 0.5, 0.5938, 1.0, 0.5625, 1.0, 0.5625, 0.5, 0.625, 0.5, 0.625, 1.0, 0.5938, 1.0, 0.5938, 0.5, 0.6562, 0.5, 0.6562, 1.0, 0.625, 1.0, 0.625, 0.5, 0.6875, 0.5, 0.6875, 1.0, 0.6562, 1.0, 0.6562, 0.5, 0.7188, 0.5, 0.7188, 1.0, 0.6875, 1.0, 0.6875, 0.5, 0.75, 0.5, 0.75, 1.0, 0.7188, 1.0, 0.7188, 0.5, 0.7812, 0.5, 0.7812, 1.0, 0.75, 1.0, 0.75, 0.5, 0.8125, 0.5, 0.8125, 1.0, 0.7812, 1.0, 0.7812, 0.5, 0.8438, 0.5, 0.8438, 1.0, 0.8125, 1.0, 0.8125, 0.5, 0.875, 0.5, 0.875, 1.0, 0.8438, 1.0, 0.8438, 0.5, 0.9062, 0.5, 0.9062, 1.0, 0.875, 1.0, 0.875, 0.5, 0.9375, 0.5, 0.9375, 1.0, 0.9062, 1.0, 0.9062, 0.5, 0.9688, 0.5, 0.9688, 1.0, 0.9375, 1.0, 0.9375, 0.5])
me_cube_005.materials.append(mat_material_001)
me_cube_005.use_remesh_fix_poles = True
me_cube_005.use_remesh_preserve_attributes = False
me_cube_005.update()
me_cube_006 = bpy.data.meshes.new('Cube.006')
me_cube_006.from_pydata([(-1.192e-07, 0.2846, -0.01044), (0.05551, 0.2791, -0.01044), (-1.192e-07, 0.2846, 0.01044), (-0.05552, 0.2791, -0.01044), (-0.1089, 0.2629, -0.01044), (-0.05552, 0.2791, 0.01044), (-0.1089, 0.2629, 0.01044), (-0.1581, 0.2366, 0.01044), (-0.2012, 0.2012, 0.01044), (-0.1581, 0.2366, -0.01044), (-0.2012, 0.2012, -0.01044), (-0.2366, 0.1581, -0.01044), (-0.2629, 0.1089, -0.01044), (-0.2366, 0.1581, 0.01044), (-0.2629, 0.1089, 0.01044), (-0.2791, 0.05552, 0.01044), (-0.2846, 1.794e-08, 0.01044), (-0.2791, 0.05552, -0.01044), (-0.2846, 1.794e-08, -0.01044), (-0.2791, -0.05552, -0.01044), (-0.2629, -0.1089, -0.01044), (-0.2791, -0.05552, 0.01044), (-0.2629, -0.1089, 0.01044), (-0.2366, -0.1581, 0.01044), (-0.2012, -0.2012, 0.01044), (-0.2366, -0.1581, -0.01044), (-0.2012, -0.2012, -0.01044), (-0.1581, -0.2366, -0.01044), (-0.1089, -0.2629, -0.01044), (-0.1581, -0.2366, 0.01044), (-0.1089, -0.2629, 0.01044), (-0.05552, -0.2791, 0.01044), (-1.192e-07, -0.2846, 0.01044), (-0.05552, -0.2791, -0.01044), (-1.192e-07, -0.2846, -0.01044), (0.05551, -0.2791, -0.01044), (0.1089, -0.2629, -0.01044), (0.05551, -0.2791, 0.01044), (0.1089, -0.2629, 0.01044), (0.1581, -0.2366, 0.01044), (0.2012, -0.2012, 0.01044), (0.1581, -0.2366, -0.01044), (0.2012, -0.2012, -0.01044), (0.2366, -0.1581, -0.01044), (0.2629, -0.1089, -0.01044), (0.2366, -0.1581, 0.01044), (0.2629, -0.1089, 0.01044), (0.2791, -0.05552, 0.01044), (0.2846, 2.106e-09, 0.01044), (0.2791, -0.05552, -0.01044), (0.2846, 2.106e-09, -0.01044), (0.2791, 0.05552, -0.01044), (0.2629, 0.1089, -0.01044), (0.2791, 0.05552, 0.01044), (0.2629, 0.1089, 0.01044), (0.2366, 0.1581, 0.01044), (0.2012, 0.2012, 0.01044), (0.2366, 0.1581, -0.01044), (0.2012, 0.2012, -0.01044), (0.1581, 0.2366, -0.01044), (0.1089, 0.2629, -0.01044), (0.1581, 0.2366, 0.01044), (0.1089, 0.2629, 0.01044), (0.05551, 0.2791, 0.01044)], [], [(0, 1, 60, 59, 58, 57, 52, 51, 50, 49, 44, 43, 42, 41, 36, 35, 34, 33, 28, 27, 26, 25, 20, 19, 18, 17, 12, 11, 10, 9, 4, 3), (0, 2, 63, 1), (3, 5, 2, 0), (4, 6, 5, 3), (63, 2, 5, 6, 7, 8, 13, 14, 15, 16, 21, 22, 23, 24, 29, 30, 31, 32, 37, 38, 39, 40, 45, 46, 47, 48, 53, 54, 55, 56, 61, 62), (9, 7, 6, 4), (10, 8, 7, 9), (11, 13, 8, 10), (12, 14, 13, 11), (17, 15, 14, 12), (18, 16, 15, 17), (19, 21, 16, 18), (20, 22, 21, 19), (25, 23, 22, 20), (26, 24, 23, 25), (27, 29, 24, 26), (28, 30, 29, 27), (33, 31, 30, 28), (34, 32, 31, 33), (35, 37, 32, 34), (36, 38, 37, 35), (41, 39, 38, 36), (42, 40, 39, 41), (43, 45, 40, 42), (44, 46, 45, 43), (49, 47, 46, 44), (50, 48, 47, 49), (51, 53, 48, 50), (52, 54, 53, 51), (57, 55, 54, 52), (58, 56, 55, 57), (59, 61, 56, 58), (60, 62, 61, 59), (1, 63, 62, 60)])
_uv = me_cube_006.uv_layers.new(name='UVMap')
_uv.uv.foreach_set('vector', [0.75, 0.49, 0.7968, 0.4854, 0.8418, 0.4717, 0.8833, 0.4496, 0.9197, 0.4197, 0.9496, 0.3833, 0.9717, 0.3418, 0.9854, 0.2968, 0.99, 0.25, 0.9854, 0.2032, 0.9717, 0.1582, 0.9496, 0.1167, 0.9197, 0.08029, 0.8833, 0.05045, 0.8418, 0.02827, 0.7968, 0.01461, 0.75, 0.01, 0.7032, 0.01461, 0.6582, 0.02827, 0.6167, 0.05045, 0.5803, 0.08029, 0.5504, 0.1167, 0.5283, 0.1582, 0.5146, 0.2032, 0.51, 0.25, 0.5146, 0.2968, 0.5283, 0.3418, 0.5504, 0.3833, 0.5803, 0.4197, 0.6167, 0.4496, 0.6582, 0.4717, 0.7032, 0.4854, 1.0, 0.5, 1.0, 1.0, 0.9688, 1.0, 0.9688, 0.5, 0.03125, 0.5, 0.03125, 1.0, 0.0, 1.0, 0.0, 0.5, 0.0625, 0.5, 0.0625, 1.0, 0.03125, 1.0, 0.03125, 0.5, 0.2968, 0.4854, 0.25, 0.49, 0.2032, 0.4854, 0.1582, 0.4717, 0.1167, 0.4496, 0.08029, 0.4197, 0.05045, 0.3833, 0.02827, 0.3418, 0.01461, 0.2968, 0.009999, 0.25, 0.01461, 0.2032, 0.02827, 0.1582, 0.05045, 0.1167, 0.08029, 0.08029, 0.1167, 0.05045, 0.1582, 0.02827, 0.2032, 0.01461, 0.25, 0.01, 0.2968, 0.01461, 0.3418, 0.02827, 0.3833, 0.05045, 0.4197, 0.08029, 0.4496, 0.1167, 0.4717, 0.1582, 0.4854, 0.2032, 0.49, 0.25, 0.4854, 0.2968, 0.4717, 0.3418, 0.4496, 0.3833, 0.4197, 0.4197, 0.3833, 0.4496, 0.3418, 0.4717, 0.09375, 0.5, 0.09375, 1.0, 0.0625, 1.0, 0.0625, 0.5, 0.125, 0.5, 0.125, 1.0, 0.09375, 1.0, 0.09375, 0.5, 0.1562, 0.5, 0.1562, 1.0, 0.125, 1.0, 0.125, 0.5, 0.1875, 0.5, 0.1875, 1.0, 0.1562, 1.0, 0.1562, 0.5, 0.2188, 0.5, 0.2188, 1.0, 0.1875, 1.0, 0.1875, 0.5, 0.25, 0.5, 0.25, 1.0, 0.2188, 1.0, 0.2188, 0.5, 0.2812, 0.5, 0.2812, 1.0, 0.25, 1.0, 0.25, 0.5, 0.3125, 0.5, 0.3125, 1.0, 0.2812, 1.0, 0.2812, 0.5, 0.3438, 0.5, 0.3438, 1.0, 0.3125, 1.0, 0.3125, 0.5, 0.375, 0.5, 0.375, 1.0, 0.3438, 1.0, 0.3438, 0.5, 0.4062, 0.5, 0.4062, 1.0, 0.375, 1.0, 0.375, 0.5, 0.4375, 0.5, 0.4375, 1.0, 0.4062, 1.0, 0.4062, 0.5, 0.4688, 0.5, 0.4688, 1.0, 0.4375, 1.0, 0.4375, 0.5, 0.5, 0.5, 0.5, 1.0, 0.4688, 1.0, 0.4688, 0.5, 0.5312, 0.5, 0.5312, 1.0, 0.5, 1.0, 0.5, 0.5, 0.5625, 0.5, 0.5625, 1.0, 0.5312, 1.0, 0.5312, 0.5, 0.5938, 0.5, 0.5938, 1.0, 0.5625, 1.0, 0.5625, 0.5, 0.625, 0.5, 0.625, 1.0, 0.5938, 1.0, 0.5938, 0.5, 0.6562, 0.5, 0.6562, 1.0, 0.625, 1.0, 0.625, 0.5, 0.6875, 0.5, 0.6875, 1.0, 0.6562, 1.0, 0.6562, 0.5, 0.7188, 0.5, 0.7188, 1.0, 0.6875, 1.0, 0.6875, 0.5, 0.75, 0.5, 0.75, 1.0, 0.7188, 1.0, 0.7188, 0.5, 0.7812, 0.5, 0.7812, 1.0, 0.75, 1.0, 0.75, 0.5, 0.8125, 0.5, 0.8125, 1.0, 0.7812, 1.0, 0.7812, 0.5, 0.8438, 0.5, 0.8438, 1.0, 0.8125, 1.0, 0.8125, 0.5, 0.875, 0.5, 0.875, 1.0, 0.8438, 1.0, 0.8438, 0.5, 0.9062, 0.5, 0.9062, 1.0, 0.875, 1.0, 0.875, 0.5, 0.9375, 0.5, 0.9375, 1.0, 0.9062, 1.0, 0.9062, 0.5, 0.9688, 0.5, 0.9688, 1.0, 0.9375, 1.0, 0.9375, 0.5])
me_cube_006.materials.append(mat_metal)
me_cube_006.use_remesh_fix_poles = True
me_cube_006.use_remesh_preserve_attributes = False
me_cube_006.update()
me_cube_007 = bpy.data.meshes.new('Cube.007')
me_cube_007.from_pydata([(-1.0, -1.0, -1.0), (-1.0, -1.0, 1.0), (-1.0, 1.0, -1.0), (-1.0, 1.0, 1.0), (1.0, -1.0, -1.0), (1.0, -1.0, 1.0), (1.0, 1.0, -1.0), (1.0, 1.0, 1.0)], [], [(0, 1, 3, 2), (2, 3, 7, 6), (6, 7, 5, 4), (4, 5, 1, 0), (2, 6, 4, 0), (7, 3, 1, 5)])
_uv = me_cube_007.uv_layers.new(name='UVMap')
_uv.uv.foreach_set('vector', [0.375, 0.0, 0.625, 0.0, 0.625, 0.25, 0.375, 0.25, 0.375, 0.25, 0.625, 0.25, 0.625, 0.5, 0.375, 0.5, 0.375, 0.5, 0.625, 0.5, 0.625, 0.75, 0.375, 0.75, 0.375, 0.75, 0.625, 0.75, 0.625, 1.0, 0.375, 1.0, 0.125, 0.5, 0.375, 0.5, 0.375, 0.75, 0.125, 0.75, 0.625, 0.5, 0.875, 0.5, 0.875, 0.75, 0.625, 0.75])
me_cube_007.materials.append(mat_metal)
me_cube_007.use_remesh_fix_poles = True
me_cube_007.use_remesh_preserve_attributes = False
me_cube_007.update()
me_cube_009 = bpy.data.meshes.new('Cube.009')
me_cube_009.from_pydata([(-1.0, -1.0, 0.7064), (-1.0, -1.0, 1.0), (-1.0, 1.0, 0.7064), (-1.0, 1.0, 1.0), (1.0, -1.0, 0.7064), (1.0, -1.0, 1.0), (1.0, 1.0, 0.7064), (1.0, 1.0, 1.0), (-1.0, 0.1355, 0.7064), (-1.0, -0.1355, 0.7064), (-1.0, -0.1355, 1.0), (-1.0, 0.1355, 1.0), (1.0, -0.1355, 0.7064), (1.0, 0.1355, 0.7064), (1.0, 0.1355, 1.0), (1.0, -0.1355, 1.0), (-1.0, 0.1355, -0.3955), (-1.0, -0.1355, -0.3955), (1.0, -0.1355, -0.3955), (1.0, 0.1355, -0.3955)], [], [(8, 11, 3, 2), (2, 3, 7, 6), (12, 15, 5, 4), (4, 5, 1, 0), (9, 12, 4, 0), (15, 10, 1, 5), (7, 3, 11, 14), (14, 11, 10, 15), (2, 6, 13, 8), (12, 9, 17, 18), (6, 7, 14, 13), (13, 14, 15, 12), (0, 1, 10, 9), (9, 10, 11, 8), (16, 19, 18, 17), (13, 12, 18, 19), (9, 8, 16, 17), (8, 13, 19, 16)])
_uv = me_cube_009.uv_layers.new(name='UVMap')
_uv.uv.foreach_set('vector', [0.375, 0.1667, 0.625, 0.1667, 0.625, 0.25, 0.375, 0.25, 0.375, 0.25, 0.625, 0.25, 0.625, 0.5, 0.375, 0.5, 0.375, 0.6667, 0.625, 0.6667, 0.625, 0.75, 0.375, 0.75, 0.375, 0.75, 0.625, 0.75, 0.625, 1.0, 0.375, 1.0, 0.125, 0.6667, 0.375, 0.6667, 0.375, 0.75, 0.125, 0.75, 0.625, 0.6667, 0.875, 0.6667, 0.875, 0.75, 0.625, 0.75, 0.625, 0.5, 0.875, 0.5, 0.875, 0.5833, 0.625, 0.5833, 0.625, 0.5833, 0.875, 0.5833, 0.875, 0.6667, 0.625, 0.6667, 0.125, 0.5, 0.375, 0.5, 0.375, 0.5833, 0.125, 0.5833, 0.375, 0.6667, 0.125, 0.6667, 0.125, 0.6667, 0.375, 0.6667, 0.375, 0.5, 0.625, 0.5, 0.625, 0.5833, 0.375, 0.5833, 0.375, 0.5833, 0.625, 0.5833, 0.625, 0.6667, 0.375, 0.6667, 0.375, 0.0, 0.625, 0.0, 0.625, 0.08333, 0.375, 0.08333, 0.375, 0.08333, 0.625, 0.08333, 0.625, 0.1667, 0.375, 0.1667, 0.125, 0.5833, 0.375, 0.5833, 0.375, 0.6667, 0.125, 0.6667, 0.375, 0.5833, 0.375, 0.6667, 0.375, 0.6667, 0.375, 0.5833, 0.375, 0.08333, 0.375, 0.1667, 0.375, 0.1667, 0.375, 0.08333, 0.125, 0.5833, 0.375, 0.5833, 0.375, 0.5833, 0.125, 0.5833])
me_cube_009.materials.append(mat_metal)
me_cube_009.use_remesh_fix_poles = True
me_cube_009.use_remesh_preserve_attributes = False
me_cube_009.update()
me_cube_011 = bpy.data.meshes.new('Cube.011')
me_cube_011.from_pydata([(-4.69, -1.046, 0.8752), (-4.69, -1.046, 1.169), (-4.69, 0.9544, 0.8752), (-4.69, 0.9544, 1.169), (-4.99, -1.046, 0.8752), (-4.99, -1.046, 1.169), (-4.99, 0.9545, 0.8752), (-4.99, 0.9545, 1.169), (-4.69, 0.08993, 0.8752), (-4.69, -0.1811, 0.8752), (-4.69, -0.1811, 1.169), (-4.69, 0.08993, 1.169), (-4.99, -0.181, 0.8752), (-4.99, 0.09002, 0.8752), (-4.99, 0.09002, 1.169), (-4.99, -0.181, 1.169), (-4.69, 0.08993, -0.2268), (-4.69, -0.1811, -0.2268), (-4.99, -0.181, -0.2268), (-4.99, 0.09002, -0.2268)], [], [(8, 11, 3, 2), (2, 3, 7, 6), (12, 15, 5, 4), (4, 5, 1, 0), (9, 12, 4, 0), (15, 10, 1, 5), (7, 3, 11, 14), (14, 11, 10, 15), (2, 6, 13, 8), (12, 9, 17, 18), (6, 7, 14, 13), (13, 14, 15, 12), (0, 1, 10, 9), (9, 10, 11, 8), (16, 19, 18, 17), (13, 12, 18, 19), (9, 8, 16, 17), (8, 13, 19, 16)])
_uv = me_cube_011.uv_layers.new(name='UVMap')
_uv.uv.foreach_set('vector', [0.375, 0.1667, 0.625, 0.1667, 0.625, 0.25, 0.375, 0.25, 0.375, 0.25, 0.625, 0.25, 0.625, 0.5, 0.375, 0.5, 0.375, 0.6667, 0.625, 0.6667, 0.625, 0.75, 0.375, 0.75, 0.375, 0.75, 0.625, 0.75, 0.625, 1.0, 0.375, 1.0, 0.125, 0.6667, 0.375, 0.6667, 0.375, 0.75, 0.125, 0.75, 0.625, 0.6667, 0.875, 0.6667, 0.875, 0.75, 0.625, 0.75, 0.625, 0.5, 0.875, 0.5, 0.875, 0.5833, 0.625, 0.5833, 0.625, 0.5833, 0.875, 0.5833, 0.875, 0.6667, 0.625, 0.6667, 0.125, 0.5, 0.375, 0.5, 0.375, 0.5833, 0.125, 0.5833, 0.375, 0.6667, 0.125, 0.6667, 0.125, 0.6667, 0.375, 0.6667, 0.375, 0.5, 0.625, 0.5, 0.625, 0.5833, 0.375, 0.5833, 0.375, 0.5833, 0.625, 0.5833, 0.625, 0.6667, 0.375, 0.6667, 0.375, 0.0, 0.625, 0.0, 0.625, 0.08333, 0.375, 0.08333, 0.375, 0.08333, 0.625, 0.08333, 0.625, 0.1667, 0.375, 0.1667, 0.125, 0.5833, 0.375, 0.5833, 0.375, 0.6667, 0.125, 0.6667, 0.375, 0.5833, 0.375, 0.6667, 0.375, 0.6667, 0.375, 0.5833, 0.375, 0.08333, 0.375, 0.1667, 0.375, 0.1667, 0.375, 0.08333, 0.125, 0.5833, 0.375, 0.5833, 0.375, 0.5833, 0.125, 0.5833])
me_cube_011.materials.append(mat_metal)
me_cube_011.use_remesh_fix_poles = True
me_cube_011.use_remesh_preserve_attributes = False
me_cube_011.update()
me_cube_012 = bpy.data.meshes.new('Cube.012')
me_cube_012.from_pydata([(-1.0, -1.0, -1.0), (-1.0, -1.0, 1.0), (-1.0, 1.0, -1.0), (-1.0, 1.0, 1.0), (1.0, -1.0, -1.0), (1.0, -1.0, 1.0), (1.0, 1.0, -1.0), (1.0, 1.0, 1.0)], [], [(0, 1, 3, 2), (2, 3, 7, 6), (6, 7, 5, 4), (4, 5, 1, 0), (2, 6, 4, 0), (7, 3, 1, 5)])
_uv = me_cube_012.uv_layers.new(name='UVMap')
_uv.uv.foreach_set('vector', [0.375, 0.0, 0.625, 0.0, 0.625, 0.25, 0.375, 0.25, 0.375, 0.25, 0.625, 0.25, 0.625, 0.5, 0.375, 0.5, 0.375, 0.5, 0.625, 0.5, 0.625, 0.75, 0.375, 0.75, 0.375, 0.75, 0.625, 0.75, 0.625, 1.0, 0.375, 1.0, 0.125, 0.5, 0.375, 0.5, 0.375, 0.75, 0.125, 0.75, 0.625, 0.5, 0.875, 0.5, 0.875, 0.75, 0.625, 0.75])
me_cube_012.materials.append(mat_panel)
me_cube_012.use_remesh_fix_poles = True
me_cube_012.use_remesh_preserve_attributes = False
me_cube_012.update()
me_cube_013 = bpy.data.meshes.new('Cube.013')
me_cube_013.from_pydata([(-1.0, -1.0, -1.0), (-1.0, -1.0, 1.0), (-1.0, 1.0, -1.0), (-1.0, 1.0, 1.0), (1.0, -1.0, -1.0), (1.0, -1.0, 1.0), (1.0, 1.0, -1.0), (1.0, 1.0, 1.0), (0.0, 1.0, -1.0), (0.0, 1.0, 1.0), (0.0, -1.0, -1.0), (0.0, -1.0, 1.0), (0.0, 2.299, 1.0), (1.0, 2.299, 1.0), (1.0, 2.299, -1.0), (0.0, 2.299, -1.0)], [], [(0, 1, 3, 2), (9, 7, 13, 12), (6, 7, 5, 4), (10, 11, 1, 0), (8, 6, 4, 10), (9, 3, 1, 11), (7, 9, 11, 5), (2, 8, 10, 0), (4, 5, 11, 10), (2, 3, 9, 8), (15, 12, 13, 14), (6, 8, 15, 14), (8, 9, 12, 15), (7, 6, 14, 13)])
_uv = me_cube_013.uv_layers.new(name='UVMap')
_uv.uv.foreach_set('vector', [0.375, 0.0, 0.625, 0.0, 0.625, 0.25, 0.375, 0.25, 0.75, 0.5, 0.625, 0.5, 0.625, 0.5, 0.75, 0.5, 0.375, 0.5, 0.625, 0.5, 0.625, 0.75, 0.375, 0.75, 0.375, 0.875, 0.625, 0.875, 0.625, 1.0, 0.375, 1.0, 0.25, 0.5, 0.375, 0.5, 0.375, 0.75, 0.25, 0.75, 0.75, 0.5, 0.875, 0.5, 0.875, 0.75, 0.75, 0.75, 0.625, 0.5, 0.75, 0.5, 0.75, 0.75, 0.625, 0.75, 0.125, 0.5, 0.25, 0.5, 0.25, 0.75, 0.125, 0.75, 0.375, 0.75, 0.625, 0.75, 0.625, 0.875, 0.375, 0.875, 0.375, 0.25, 0.625, 0.25, 0.625, 0.375, 0.375, 0.375, 0.375, 0.375, 0.625, 0.375, 0.625, 0.5, 0.375, 0.5, 0.375, 0.5, 0.25, 0.5, 0.25, 0.5, 0.375, 0.5, 0.375, 0.375, 0.625, 0.375, 0.625, 0.375, 0.375, 0.375, 0.625, 0.5, 0.375, 0.5, 0.375, 0.5, 0.625, 0.5])
me_cube_013.materials.append(mat_panel)
me_cube_013.use_remesh_fix_poles = True
me_cube_013.use_remesh_preserve_attributes = False
me_cube_013.update()
me_cube_014 = bpy.data.meshes.new('Cube.014')
me_cube_014.from_pydata([(-1.0, -1.0, -1.0), (-1.0, -1.0, 1.0), (-1.0, 1.0, -1.0), (-1.0, 1.0, 1.0), (1.0, -1.0, -1.0), (1.0, -1.0, 1.0), (1.0, 1.0, -1.0), (1.0, 1.0, 1.0)], [], [(0, 1, 3, 2), (2, 3, 7, 6), (6, 7, 5, 4), (4, 5, 1, 0), (2, 6, 4, 0), (7, 3, 1, 5)])
_uv = me_cube_014.uv_layers.new(name='UVMap')
_uv.uv.foreach_set('vector', [0.375, 0.0, 0.625, 0.0, 0.625, 0.25, 0.375, 0.25, 0.375, 0.25, 0.625, 0.25, 0.625, 0.5, 0.375, 0.5, 0.375, 0.5, 0.625, 0.5, 0.625, 0.75, 0.375, 0.75, 0.375, 0.75, 0.625, 0.75, 0.625, 1.0, 0.375, 1.0, 0.125, 0.5, 0.375, 0.5, 0.375, 0.75, 0.125, 0.75, 0.625, 0.5, 0.875, 0.5, 0.875, 0.75, 0.625, 0.75])
me_cube_014.materials.append(mat_panel)
me_cube_014.use_remesh_fix_poles = True
me_cube_014.use_remesh_preserve_attributes = False
me_cube_014.update()
me_cube_015 = bpy.data.meshes.new('Cube.015')
me_cube_015.from_pydata([(-1.0, -1.0, -1.0), (-1.0, -1.0, 1.0), (-1.0, 1.0, -1.0), (-1.0, 1.0, 1.0), (1.0, -1.0, -1.0), (1.0, -1.0, 1.0), (1.0, 1.0, -1.0), (1.0, 1.0, 1.0)], [], [(0, 1, 3, 2), (2, 3, 7, 6), (6, 7, 5, 4), (4, 5, 1, 0), (2, 6, 4, 0), (7, 3, 1, 5)])
_uv = me_cube_015.uv_layers.new(name='UVMap')
_uv.uv.foreach_set('vector', [0.375, 0.0, 0.625, 0.0, 0.625, 0.25, 0.375, 0.25, 0.375, 0.25, 0.625, 0.25, 0.625, 0.5, 0.375, 0.5, 0.375, 0.5, 0.625, 0.5, 0.625, 0.75, 0.375, 0.75, 0.375, 0.75, 0.625, 0.75, 0.625, 1.0, 0.375, 1.0, 0.125, 0.5, 0.375, 0.5, 0.375, 0.75, 0.125, 0.75, 0.625, 0.5, 0.875, 0.5, 0.875, 0.75, 0.625, 0.75])
me_cube_015.materials.append(mat_panel)
me_cube_015.use_remesh_fix_poles = True
me_cube_015.use_remesh_preserve_attributes = False
me_cube_015.update()
me_cube_016 = bpy.data.meshes.new('Cube.016')
me_cube_016.from_pydata([(-1.0, -1.0, -1.0), (-1.0, -1.0, 1.0), (-1.0, 1.0, -1.0), (-1.0, 1.0, 1.0), (1.0, -1.0, -1.0), (1.0, -1.0, 1.0), (1.0, 1.0, -1.0), (1.0, 1.0, 1.0)], [], [(0, 1, 3, 2), (2, 3, 7, 6), (6, 7, 5, 4), (4, 5, 1, 0), (2, 6, 4, 0), (7, 3, 1, 5)])
_uv = me_cube_016.uv_layers.new(name='UVMap')
_uv.uv.foreach_set('vector', [0.375, 0.0, 0.625, 0.0, 0.625, 0.25, 0.375, 0.25, 0.375, 0.25, 0.625, 0.25, 0.625, 0.5, 0.375, 0.5, 0.375, 0.5, 0.625, 0.5, 0.625, 0.75, 0.375, 0.75, 0.375, 0.75, 0.625, 0.75, 0.625, 1.0, 0.375, 1.0, 0.125, 0.5, 0.375, 0.5, 0.375, 0.75, 0.125, 0.75, 0.625, 0.5, 0.875, 0.5, 0.875, 0.75, 0.625, 0.75])
me_cube_016.materials.append(mat_material_002)
me_cube_016.use_remesh_fix_poles = True
me_cube_016.use_remesh_preserve_attributes = False
me_cube_016.update()
me_cube_017 = bpy.data.meshes.new('Cube.017')
me_cube_017.from_pydata([(-1.0, -1.0, -1.0), (-1.0, -1.0, 1.0), (-1.0, 1.0, -1.0), (-1.0, 1.0, 1.0), (1.0, -1.0, -1.0), (1.0, -1.0, 1.0), (1.0, 1.0, -1.0), (1.0, 1.0, 1.0)], [], [(0, 1, 3, 2), (2, 3, 7, 6), (6, 7, 5, 4), (4, 5, 1, 0), (2, 6, 4, 0), (7, 3, 1, 5)])
_uv = me_cube_017.uv_layers.new(name='UVMap')
_uv.uv.foreach_set('vector', [0.375, 0.0, 0.625, 0.0, 0.625, 0.25, 0.375, 0.25, 0.375, 0.25, 0.625, 0.25, 0.625, 0.5, 0.375, 0.5, 0.375, 0.5, 0.625, 0.5, 0.625, 0.75, 0.375, 0.75, 0.375, 0.75, 0.625, 0.75, 0.625, 1.0, 0.375, 1.0, 0.125, 0.5, 0.375, 0.5, 0.375, 0.75, 0.125, 0.75, 0.625, 0.5, 0.875, 0.5, 0.875, 0.75, 0.625, 0.75])
me_cube_017.materials.append(mat_panel)
me_cube_017.use_remesh_fix_poles = True
me_cube_017.use_remesh_preserve_attributes = False
me_cube_017.update()
me_cube_020 = bpy.data.meshes.new('Cube.020')
me_cube_020.from_pydata([(-1.0, -1.0, -1.0), (-1.0, -1.0, 1.0), (-1.0, 1.0, -1.0), (-1.0, 1.0, 1.0), (1.0, -1.0, -1.0), (1.0, -1.0, 1.0), (1.0, 1.0, -1.0), (1.0, 1.0, 1.0)], [], [(0, 1, 3, 2), (2, 3, 7, 6), (6, 7, 5, 4), (4, 5, 1, 0), (2, 6, 4, 0), (7, 3, 1, 5)])
_uv = me_cube_020.uv_layers.new(name='UVMap')
_uv.uv.foreach_set('vector', [0.375, 0.0, 0.625, 0.0, 0.625, 0.25, 0.375, 0.25, 0.375, 0.25, 0.625, 0.25, 0.625, 0.5, 0.375, 0.5, 0.375, 0.5, 0.625, 0.5, 0.625, 0.75, 0.375, 0.75, 0.375, 0.75, 0.625, 0.75, 0.625, 1.0, 0.375, 1.0, 0.125, 0.5, 0.375, 0.5, 0.375, 0.75, 0.125, 0.75, 0.625, 0.5, 0.875, 0.5, 0.875, 0.75, 0.625, 0.75])
me_cube_020.materials.append(mat_panel)
me_cube_020.use_remesh_fix_poles = True
me_cube_020.use_remesh_preserve_attributes = False
me_cube_020.update()
me_cube_021 = bpy.data.meshes.new('Cube.021')
me_cube_021.from_pydata([(-1.0, -1.0, -1.0), (-1.0, -1.0, 1.0), (-1.0, 1.0, -1.0), (-1.0, 1.0, 1.0), (1.0, -1.0, -1.0), (1.0, -1.0, 1.0), (1.0, 1.0, -1.0), (1.0, 1.0, 1.0)], [], [(0, 1, 3, 2), (2, 3, 7, 6), (6, 7, 5, 4), (4, 5, 1, 0), (2, 6, 4, 0), (7, 3, 1, 5)])
_uv = me_cube_021.uv_layers.new(name='UVMap')
_uv.uv.foreach_set('vector', [0.375, 0.0, 0.625, 0.0, 0.625, 0.25, 0.375, 0.25, 0.375, 0.25, 0.625, 0.25, 0.625, 0.5, 0.375, 0.5, 0.375, 0.5, 0.625, 0.5, 0.625, 0.75, 0.375, 0.75, 0.375, 0.75, 0.625, 0.75, 0.625, 1.0, 0.375, 1.0, 0.125, 0.5, 0.375, 0.5, 0.375, 0.75, 0.125, 0.75, 0.625, 0.5, 0.875, 0.5, 0.875, 0.75, 0.625, 0.75])
me_cube_021.materials.append(mat_panel)
me_cube_021.use_remesh_fix_poles = True
me_cube_021.use_remesh_preserve_attributes = False
me_cube_021.update()
me_cube_022 = bpy.data.meshes.new('Cube.022')
me_cube_022.from_pydata([(-1.0, -0.8522, -1.0), (-1.0, -0.8522, 1.0), (-1.0, 1.0, -1.0), (-1.0, 1.0, 1.0), (1.0, -0.8522, -1.0), (1.0, -0.8522, 1.0), (1.0, 1.0, -1.0), (1.0, 1.0, 1.0), (1.613, 1.0, 4.066), (3.814, 1.0, -1.0), (3.814, -0.8522, -1.0), (1.613, -0.8522, 4.066), (-1.0, 0.3826, -1.0), (-1.0, -0.2348, -1.0), (-1.0, -0.2348, 1.0), (-1.0, 0.3826, 1.0), (1.0, -0.2348, -1.0), (1.0, 0.3826, -1.0), (1.0, 0.3826, 1.0), (1.0, -0.2348, 1.0), (3.814, -0.2348, -1.0), (3.814, 0.3826, -1.0), (1.613, 0.3826, 4.066), (1.613, -0.2348, 4.066), (1.034, -0.3139, 1.168), (1.034, -0.7731, 1.168), (1.579, -0.7731, 3.897), (1.579, -0.3139, 3.897), (1.034, 0.9209, 1.168), (1.034, 0.4617, 1.168), (1.579, 0.4617, 3.897), (1.579, 0.9209, 3.897), (1.034, 0.3035, 1.168), (1.034, -0.1557, 1.168), (1.579, -0.1557, 3.897), (1.579, 0.3035, 3.897), (1.252, -0.3139, 1.125), (1.252, -0.7731, 1.125), (1.798, -0.3139, 3.854), (1.798, -0.7731, 3.854), (1.252, 0.9209, 1.125), (1.252, 0.4617, 1.125), (1.798, 0.9209, 3.854), (1.798, 0.4617, 3.854), (1.252, 0.3035, 1.125), (1.252, -0.1557, 1.125), (1.798, 0.3035, 3.854), (1.798, -0.1557, 3.854), (0.6643, -0.2837, 1.0), (-0.6643, -0.2837, 1.0), (-0.6643, -0.8033, 1.0), (0.6643, -0.8033, 1.0), (0.6643, 0.9511, 1.0), (-0.6643, 0.9511, 1.0), (-0.6643, 0.4315, 1.0), (0.6643, 0.4315, 1.0), (0.6643, 0.3337, 1.0), (-0.6643, 0.3337, 1.0), (-0.6643, -0.1859, 1.0), (0.6643, -0.1859, 1.0), (-0.6643, -0.2837, 1.122), (0.6643, -0.2837, 1.122), (0.6643, -0.8033, 1.122), (-0.6643, -0.8033, 1.122), (-0.6643, 0.9511, 1.122), (0.6643, 0.9511, 1.122), (0.6643, 0.4315, 1.122), (-0.6643, 0.4315, 1.122), (-0.6643, 0.3337, 1.122), (0.6643, 0.3337, 1.122), (0.6643, -0.1859, 1.122), (-0.6643, -0.1859, 1.122)], [], [(12, 15, 3, 2), (2, 3, 7, 6), (27, 24, 36, 38), (4, 5, 1, 0), (13, 16, 4, 0), (55, 52, 65, 66), (20, 23, 11, 10), (6, 7, 8, 9), (5, 4, 10, 11), (17, 6, 9, 21), (4, 16, 20, 10), (16, 17, 21, 20), (9, 8, 22, 21), (21, 22, 23, 20), (49, 50, 63, 60), (58, 59, 70, 71), (2, 6, 17, 12), (12, 17, 16, 13), (33, 34, 47, 45), (30, 31, 42, 43), (0, 1, 14, 13), (13, 14, 15, 12), (19, 5, 25, 24), (5, 11, 26, 25), (11, 23, 27, 26), (23, 19, 24, 27), (7, 18, 29, 28), (18, 22, 30, 29), (22, 8, 31, 30), (8, 7, 28, 31), (18, 19, 33, 32), (19, 23, 34, 33), (23, 22, 35, 34), (22, 18, 32, 35), (36, 37, 39, 38), (40, 41, 43, 42), (44, 45, 47, 46), (28, 29, 41, 40), (34, 35, 46, 47), (25, 26, 39, 37), (31, 28, 40, 42), (32, 33, 45, 44), (26, 27, 38, 39), (29, 30, 43, 41), (35, 32, 44, 46), (24, 25, 37, 36), (19, 14, 49, 48), (14, 1, 50, 49), (1, 5, 51, 50), (5, 19, 48, 51), (7, 3, 53, 52), (3, 15, 54, 53), (15, 18, 55, 54), (18, 7, 52, 55), (18, 15, 57, 56), (15, 14, 58, 57), (14, 19, 59, 58), (19, 18, 56, 59), (61, 60, 63, 62), (65, 64, 67, 66), (69, 68, 71, 70), (56, 57, 68, 69), (50, 51, 62, 63), (53, 54, 67, 64), (59, 56, 69, 70), (48, 49, 60, 61), (54, 55, 66, 67), (57, 58, 71, 68), (51, 48, 61, 62), (52, 53, 64, 65)])
me_cube_022.polygons.foreach_set('material_index', [0, 0, 0, 0, 0, 0, 0, 0, 0, 0, 0, 0, 0, 0, 0, 0, 0, 0, 0, 0, 0, 0, 0, 0, 0, 0, 0, 0, 0, 0, 0, 0, 0, 0, 1, 1, 1, 0, 0, 0, 0, 0, 0, 0, 0, 0, 0, 0, 0, 0, 0, 0, 0, 0, 0, 0, 0, 0, 1, 1, 1, 0, 0, 0, 0, 0, 0, 0, 0, 0])
_uv = me_cube_022.uv_layers.new(name='UVMap')
_uv.uv.foreach_set('vector', [0.375, 0.1667, 0.625, 0.1667, 0.625, 0.25, 0.375, 0.25, 0.375, 0.25, 0.625, 0.25, 0.625, 0.5, 0.375, 0.5, 0.625, 0.6898, 0.625, 0.6898, 0.625, 0.6898, 0.625, 0.6898, 0.375, 0.75, 0.625, 0.75, 0.625, 1.0, 0.375, 1.0, 0.125, 0.6667, 0.375, 0.6667, 0.375, 0.75, 0.125, 0.75, 0.6311, 0.5767, 0.6311, 0.5066, 0.6311, 0.5066, 0.6311, 0.5767, 0.375, 0.6667, 0.625, 0.6667, 0.625, 0.75, 0.375, 0.75, 0.375, 0.5, 0.625, 0.5, 0.625, 0.5, 0.375, 0.5, 0.625, 0.75, 0.375, 0.75, 0.375, 0.75, 0.625, 0.75, 0.375, 0.5833, 0.375, 0.5, 0.375, 0.5, 0.375, 0.5833, 0.375, 0.75, 0.375, 0.6667, 0.375, 0.6667, 0.375, 0.75, 0.375, 0.6667, 0.375, 0.5833, 0.375, 0.5833, 0.375, 0.6667, 0.375, 0.5, 0.625, 0.5, 0.625, 0.5833, 0.375, 0.5833, 0.375, 0.5833, 0.625, 0.5833, 0.625, 0.6667, 0.375, 0.6667, 0.8689, 0.6733, 0.8689, 0.7434, 0.8689, 0.7434, 0.8689, 0.6733, 0.8689, 0.6601, 0.6311, 0.6601, 0.6311, 0.6601, 0.8689, 0.6601, 0.125, 0.5, 0.375, 0.5, 0.375, 0.5833, 0.125, 0.5833, 0.125, 0.5833, 0.375, 0.5833, 0.375, 0.6667, 0.125, 0.6667, 0.625, 0.6435, 0.625, 0.6435, 0.625, 0.6435, 0.625, 0.6435, 0.625, 0.5602, 0.625, 0.5232, 0.625, 0.5232, 0.625, 0.5602, 0.375, 0.0, 0.625, 0.0, 0.625, 0.08333, 0.375, 0.08333, 0.375, 0.08333, 0.625, 0.08333, 0.625, 0.1667, 0.375, 0.1667, 0.625, 0.6667, 0.625, 0.75, 0.625, 0.7268, 0.625, 0.6898, 0.625, 0.75, 0.625, 0.75, 0.625, 0.7268, 0.625, 0.7268, 0.625, 0.75, 0.625, 0.6667, 0.625, 0.6898, 0.625, 0.7268, 0.625, 0.6667, 0.625, 0.6667, 0.625, 0.6898, 0.625, 0.6898, 0.625, 0.5, 0.625, 0.5833, 0.625, 0.5602, 0.625, 0.5232, 0.625, 0.5833, 0.625, 0.5833, 0.625, 0.5602, 0.625, 0.5602, 0.625, 0.5833, 0.625, 0.5, 0.625, 0.5232, 0.625, 0.5602, 0.625, 0.5, 0.625, 0.5, 0.625, 0.5232, 0.625, 0.5232, 0.625, 0.5833, 0.625, 0.6667, 0.625, 0.6435, 0.625, 0.6065, 0.625, 0.6667, 0.625, 0.6667, 0.625, 0.6435, 0.625, 0.6435, 0.625, 0.6667, 0.625, 0.5833, 0.625, 0.6065, 0.625, 0.6435, 0.625, 0.5833, 0.625, 0.5833, 0.625, 0.6065, 0.625, 0.6065, 0.625, 0.6898, 0.625, 0.7268, 0.625, 0.7268, 0.625, 0.6898, 0.625, 0.5232, 0.625, 0.5602, 0.625, 0.5602, 0.625, 0.5232, 0.625, 0.6065, 0.625, 0.6435, 0.625, 0.6435, 0.625, 0.6065, 0.625, 0.5232, 0.625, 0.5602, 0.625, 0.5602, 0.625, 0.5232, 0.625, 0.6435, 0.625, 0.6065, 0.625, 0.6065, 0.625, 0.6435, 0.625, 0.7268, 0.625, 0.7268, 0.625, 0.7268, 0.625, 0.7268, 0.625, 0.5232, 0.625, 0.5232, 0.625, 0.5232, 0.625, 0.5232, 0.625, 0.6065, 0.625, 0.6435, 0.625, 0.6435, 0.625, 0.6065, 0.625, 0.7268, 0.625, 0.6898, 0.625, 0.6898, 0.625, 0.7268, 0.625, 0.5602, 0.625, 0.5602, 0.625, 0.5602, 0.625, 0.5602, 0.625, 0.6065, 0.625, 0.6065, 0.625, 0.6065, 0.625, 0.6065, 0.625, 0.6898, 0.625, 0.7268, 0.625, 0.7268, 0.625, 0.6898, 0.625, 0.6667, 0.875, 0.6667, 0.8689, 0.6733, 0.6311, 0.6733, 0.875, 0.6667, 0.875, 0.75, 0.8689, 0.7434, 0.8689, 0.6733, 0.875, 0.75, 0.625, 0.75, 0.6311, 0.7434, 0.8689, 0.7434, 0.625, 0.75, 0.625, 0.6667, 0.6311, 0.6733, 0.6311, 0.7434, 0.625, 0.5, 0.875, 0.5, 0.8689, 0.5066, 0.6311, 0.5066, 0.875, 0.5, 0.875, 0.5833, 0.8689, 0.5767, 0.8689, 0.5066, 0.875, 0.5833, 0.625, 0.5833, 0.6311, 0.5767, 0.8689, 0.5767, 0.625, 0.5833, 0.625, 0.5, 0.6311, 0.5066, 0.6311, 0.5767, 0.625, 0.5833, 0.875, 0.5833, 0.8689, 0.5899, 0.6311, 0.5899, 0.875, 0.5833, 0.875, 0.6667, 0.8689, 0.6601, 0.8689, 0.5899, 0.875, 0.6667, 0.625, 0.6667, 0.6311, 0.6601, 0.8689, 0.6601, 0.625, 0.6667, 0.625, 0.5833, 0.6311, 0.5899, 0.6311, 0.6601, 0.6311, 0.6733, 0.8689, 0.6733, 0.8689, 0.7434, 0.6311, 0.7434, 0.6311, 0.5066, 0.8689, 0.5066, 0.8689, 0.5767, 0.6311, 0.5767, 0.6311, 0.5899, 0.8689, 0.5899, 0.8689, 0.6601, 0.6311, 0.6601, 0.6311, 0.5899, 0.8689, 0.5899, 0.8689, 0.5899, 0.6311, 0.5899, 0.8689, 0.7434, 0.6311, 0.7434, 0.6311, 0.7434, 0.8689, 0.7434, 0.8689, 0.5066, 0.8689, 0.5767, 0.8689, 0.5767, 0.8689, 0.5066, 0.6311, 0.6601, 0.6311, 0.5899, 0.6311, 0.5899, 0.6311, 0.6601, 0.6311, 0.6733, 0.8689, 0.6733, 0.8689, 0.6733, 0.6311, 0.6733, 0.8689, 0.5767, 0.6311, 0.5767, 0.6311, 0.5767, 0.8689, 0.5767, 0.8689, 0.5899, 0.8689, 0.6601, 0.8689, 0.6601, 0.8689, 0.5899, 0.6311, 0.7434, 0.6311, 0.6733, 0.6311, 0.6733, 0.6311, 0.7434, 0.6311, 0.5066, 0.8689, 0.5066, 0.8689, 0.5066, 0.6311, 0.5066])
me_cube_022.materials.append(mat_panel)
me_cube_022.materials.append(mat_material_003)
me_cube_022.use_remesh_fix_poles = True
me_cube_022.use_remesh_preserve_attributes = False
me_cube_022.update()
me_cylinder_001 = bpy.data.meshes.new('Cylinder.001')
me_cylinder_001.from_pydata([(0.0, 1.0, -1.0), (0.0, 1.0, 1.0), (0.1951, 0.9808, -1.0), (0.1951, 0.9808, 1.0), (0.3827, 0.9239, -1.0), (0.3827, 0.9239, 1.0), (0.5556, 0.8315, -1.0), (0.5556, 0.8315, 1.0), (0.7071, 0.7071, -1.0), (0.7071, 0.7071, 1.0), (0.8315, 0.5556, -1.0), (0.8315, 0.5556, 1.0), (0.9239, 0.3827, -1.0), (0.9239, 0.3827, 1.0), (0.9808, 0.1951, -1.0), (0.9808, 0.1951, 1.0), (1.0, -4.371e-08, -1.0), (1.0, -4.371e-08, 1.0), (0.9808, -0.1951, -1.0), (0.9808, -0.1951, 1.0), (0.9239, -0.3827, -1.0), (0.9239, -0.3827, 1.0), (0.8315, -0.5556, -1.0), (0.8315, -0.5556, 1.0), (0.7071, -0.7071, -1.0), (0.7071, -0.7071, 1.0), (0.5556, -0.8315, -1.0), (0.5556, -0.8315, 1.0), (0.3827, -0.9239, -1.0), (0.3827, -0.9239, 1.0), (0.1951, -0.9808, -1.0), (0.1951, -0.9808, 1.0), (-8.742e-08, -1.0, -1.0), (-8.742e-08, -1.0, 1.0), (-0.1951, -0.9808, -1.0), (-0.1951, -0.9808, 1.0), (-0.3827, -0.9239, -1.0), (-0.3827, -0.9239, 1.0), (-0.5556, -0.8315, -1.0), (-0.5556, -0.8315, 1.0), (-0.7071, -0.7071, -1.0), (-0.7071, -0.7071, 1.0), (-0.8315, -0.5556, -1.0), (-0.8315, -0.5556, 1.0), (-0.9239, -0.3827, -1.0), (-0.9239, -0.3827, 1.0), (-0.9808, -0.1951, -1.0), (-0.9808, -0.1951, 1.0), (-1.0, 1.192e-08, -1.0), (-1.0, 1.192e-08, 1.0), (-0.9808, 0.1951, -1.0), (-0.9808, 0.1951, 1.0), (-0.9239, 0.3827, -1.0), (-0.9239, 0.3827, 1.0), (-0.8315, 0.5556, -1.0), (-0.8315, 0.5556, 1.0), (-0.7071, 0.7071, -1.0), (-0.7071, 0.7071, 1.0), (-0.5556, 0.8315, -1.0), (-0.5556, 0.8315, 1.0), (-0.3827, 0.9239, -1.0), (-0.3827, 0.9239, 1.0), (-0.1951, 0.9808, -1.0), (-0.1951, 0.9808, 1.0)], [], [(0, 1, 3, 2), (2, 3, 5, 4), (4, 5, 7, 6), (6, 7, 9, 8), (8, 9, 11, 10), (10, 11, 13, 12), (12, 13, 15, 14), (14, 15, 17, 16), (16, 17, 19, 18), (18, 19, 21, 20), (20, 21, 23, 22), (22, 23, 25, 24), (24, 25, 27, 26), (26, 27, 29, 28), (28, 29, 31, 30), (30, 31, 33, 32), (32, 33, 35, 34), (34, 35, 37, 36), (36, 37, 39, 38), (38, 39, 41, 40), (40, 41, 43, 42), (42, 43, 45, 44), (44, 45, 47, 46), (46, 47, 49, 48), (48, 49, 51, 50), (50, 51, 53, 52), (52, 53, 55, 54), (54, 55, 57, 56), (56, 57, 59, 58), (58, 59, 61, 60), (3, 1, 63, 61, 59, 57, 55, 53, 51, 49, 47, 45, 43, 41, 39, 37, 35, 33, 31, 29, 27, 25, 23, 21, 19, 17, 15, 13, 11, 9, 7, 5), (60, 61, 63, 62), (62, 63, 1, 0), (0, 2, 4, 6, 8, 10, 12, 14, 16, 18, 20, 22, 24, 26, 28, 30, 32, 34, 36, 38, 40, 42, 44, 46, 48, 50, 52, 54, 56, 58, 60, 62)])
_uv = me_cylinder_001.uv_layers.new(name='UVMap')
_uv.uv.foreach_set('vector', [1.0, 0.5, 1.0, 1.0, 0.9688, 1.0, 0.9688, 0.5, 0.9688, 0.5, 0.9688, 1.0, 0.9375, 1.0, 0.9375, 0.5, 0.9375, 0.5, 0.9375, 1.0, 0.9062, 1.0, 0.9062, 0.5, 0.9062, 0.5, 0.9062, 1.0, 0.875, 1.0, 0.875, 0.5, 0.875, 0.5, 0.875, 1.0, 0.8438, 1.0, 0.8438, 0.5, 0.8438, 0.5, 0.8438, 1.0, 0.8125, 1.0, 0.8125, 0.5, 0.8125, 0.5, 0.8125, 1.0, 0.7812, 1.0, 0.7812, 0.5, 0.7812, 0.5, 0.7812, 1.0, 0.75, 1.0, 0.75, 0.5, 0.75, 0.5, 0.75, 1.0, 0.7188, 1.0, 0.7188, 0.5, 0.7188, 0.5, 0.7188, 1.0, 0.6875, 1.0, 0.6875, 0.5, 0.6875, 0.5, 0.6875, 1.0, 0.6562, 1.0, 0.6562, 0.5, 0.6562, 0.5, 0.6562, 1.0, 0.625, 1.0, 0.625, 0.5, 0.625, 0.5, 0.625, 1.0, 0.5938, 1.0, 0.5938, 0.5, 0.5938, 0.5, 0.5938, 1.0, 0.5625, 1.0, 0.5625, 0.5, 0.5625, 0.5, 0.5625, 1.0, 0.5312, 1.0, 0.5312, 0.5, 0.5312, 0.5, 0.5312, 1.0, 0.5, 1.0, 0.5, 0.5, 0.5, 0.5, 0.5, 1.0, 0.4688, 1.0, 0.4688, 0.5, 0.4688, 0.5, 0.4688, 1.0, 0.4375, 1.0, 0.4375, 0.5, 0.4375, 0.5, 0.4375, 1.0, 0.4062, 1.0, 0.4062, 0.5, 0.4062, 0.5, 0.4062, 1.0, 0.375, 1.0, 0.375, 0.5, 0.375, 0.5, 0.375, 1.0, 0.3438, 1.0, 0.3438, 0.5, 0.3438, 0.5, 0.3438, 1.0, 0.3125, 1.0, 0.3125, 0.5, 0.3125, 0.5, 0.3125, 1.0, 0.2812, 1.0, 0.2812, 0.5, 0.2812, 0.5, 0.2812, 1.0, 0.25, 1.0, 0.25, 0.5, 0.25, 0.5, 0.25, 1.0, 0.2188, 1.0, 0.2188, 0.5, 0.2188, 0.5, 0.2188, 1.0, 0.1875, 1.0, 0.1875, 0.5, 0.1875, 0.5, 0.1875, 1.0, 0.1562, 1.0, 0.1562, 0.5, 0.1562, 0.5, 0.1562, 1.0, 0.125, 1.0, 0.125, 0.5, 0.125, 0.5, 0.125, 1.0, 0.09375, 1.0, 0.09375, 0.5, 0.09375, 0.5, 0.09375, 1.0, 0.0625, 1.0, 0.0625, 0.5, 0.2968, 0.4854, 0.25, 0.49, 0.2032, 0.4854, 0.1582, 0.4717, 0.1167, 0.4496, 0.08029, 0.4197, 0.05045, 0.3833, 0.02827, 0.3418, 0.01461, 0.2968, 0.01, 0.25, 0.01461, 0.2032, 0.02827, 0.1582, 0.05045, 0.1167, 0.08029, 0.08029, 0.1167, 0.05045, 0.1582, 0.02827, 0.2032, 0.01461, 0.25, 0.01, 0.2968, 0.01461, 0.3418, 0.02827, 0.3833, 0.05045, 0.4197, 0.08029, 0.4496, 0.1167, 0.4717, 0.1582, 0.4854, 0.2032, 0.49, 0.25, 0.4854, 0.2968, 0.4717, 0.3418, 0.4496, 0.3833, 0.4197, 0.4197, 0.3833, 0.4496, 0.3418, 0.4717, 0.0625, 0.5, 0.0625, 1.0, 0.03125, 1.0, 0.03125, 0.5, 0.03125, 0.5, 0.03125, 1.0, 0.0, 1.0, 0.0, 0.5, 0.75, 0.49, 0.7968, 0.4854, 0.8418, 0.4717, 0.8833, 0.4496, 0.9197, 0.4197, 0.9496, 0.3833, 0.9717, 0.3418, 0.9854, 0.2968, 0.99, 0.25, 0.9854, 0.2032, 0.9717, 0.1582, 0.9496, 0.1167, 0.9197, 0.08029, 0.8833, 0.05045, 0.8418, 0.02827, 0.7968, 0.01461, 0.75, 0.01, 0.7032, 0.01461, 0.6582, 0.02827, 0.6167, 0.05045, 0.5803, 0.08029, 0.5504, 0.1167, 0.5283, 0.1582, 0.5146, 0.2032, 0.51, 0.25, 0.5146, 0.2968, 0.5283, 0.3418, 0.5504, 0.3833, 0.5803, 0.4197, 0.6167, 0.4496, 0.6582, 0.4717, 0.7032, 0.4854])
me_cylinder_001.materials.append(mat_panel)
me_cylinder_001.use_remesh_fix_poles = True
me_cylinder_001.use_remesh_preserve_attributes = False
me_cylinder_001.update()

# ---- objects
ob_cube = bpy.data.objects.new('Cube', me_cube_001)
ob_camera = bpy.data.objects.new('Camera', cam_camera_001)
ob_cylinder = bpy.data.objects.new('Cylinder', me_cylinder)
ob_cube_001 = bpy.data.objects.new('Cube.001', me_cube_002)
ob_cube_002 = bpy.data.objects.new('Cube.002', me_cube_003)
ob_cube_003 = bpy.data.objects.new('Cube.003', me_cube_005)
ob_cube_004 = bpy.data.objects.new('Cube.004', me_cube_006)
ob_cube_005 = bpy.data.objects.new('Cube.005', me_cube_007)
ob_cube_006 = bpy.data.objects.new('Cube.006', me_cube_009)
ob_cube_007 = bpy.data.objects.new('Cube.007', me_cube_011)
ob_empty = bpy.data.objects.new('Empty', None)
ob_cube_008 = bpy.data.objects.new('Cube.008', me_cube_012)
ob_cube_009 = bpy.data.objects.new('Cube.009', me_cube_013)
ob_cube_010 = bpy.data.objects.new('Cube.010', me_cube_014)
ob_cube_011 = bpy.data.objects.new('Cube.011', me_cube_015)
ob_cube_012 = bpy.data.objects.new('Cube.012', me_cube_016)
ob_cube_013 = bpy.data.objects.new('Cube.013', me_cube_017)
ob_cube_014 = bpy.data.objects.new('Cube.014', me_cube_020)
ob_cube_015 = bpy.data.objects.new('Cube.015', me_cube_021)
ob_cube_016 = bpy.data.objects.new('Cube.016', me_cube_022)
ob_cylinder_001 = bpy.data.objects.new('Cylinder.001', me_cylinder_001)
ob_area = bpy.data.objects.new('Area', light_area)
ob_area_001 = bpy.data.objects.new('Area.001', light_area_001)
ob_area_002 = bpy.data.objects.new('Area.002', light_area_002)
ob_area_003 = bpy.data.objects.new('Area.003', light_area_003)
ob_area_004 = bpy.data.objects.new('Area.004', light_area_004)
ob_area_005 = bpy.data.objects.new('Area.005', light_area_005)
ob_point = bpy.data.objects.new('Point', light_point)
ob_point_001 = bpy.data.objects.new('Point.001', light_point_001)
ob_point_002 = bpy.data.objects.new('Point.002', light_point_002)
ob_point_003 = bpy.data.objects.new('Point.003', light_point_003)
ob_point_004 = bpy.data.objects.new('Point.004', light_point_004)
ob_point_005 = bpy.data.objects.new('Point.005', light_point_005)
ob_point_006 = bpy.data.objects.new('Point.006', light_point_006)
ob_point_007 = bpy.data.objects.new('Point.007', light_point_008)
ob_point_008 = bpy.data.objects.new('Point.008', light_point_009)

# ---- transforms, parenting, visibility, modifiers, constraints
ob_cube.location = (0.07962, 0.0, -0.1866)
ob_cube.scale = (10.37, 10.37, 0.127)
ob_camera.location = (2.076e-15, -10.0, 14.3)
ob_camera.rotation_euler = (0.7854, 0.0, 0.0)
ob_cylinder.location = (0.0, 0.0, 0.8671)
ob_cylinder.scale = (0.5671, 0.5671, 1.0)
ob_cube_001.location = (-28.32, 0.0, 0.0)
ob_cube_001.scale = (18.62, 18.62, 18.62)
ob_cube_002.location = (-18.84, -1.907e-07, 5.418e-10)
ob_cube_002.scale = (18.62, 18.62, 18.62)
ob_cube_003.location = (-18.84, -1.907e-07, 5.418e-10)
ob_cube_004.location = (-16.54, -1.907e-07, 2.503)
ob_cube_004.rotation_euler = (-0.0, 1.571, 0.0)
ob_cube_004.scale = (5.901, 5.901, 49.03)
ob_cube_005.location = (-12.33, 0.0, -0.1762)
ob_cube_005.scale = (3.349, 1.0, -0.04803)
ob_cube_006.location = (-9.832, 8.991, 0.1688)
ob_cube_006.scale = (-0.15, 1.0, 1.0)
_m = ob_cube_006.modifiers.new('Array', 'ARRAY')
_m.count = 32
_m.relative_offset_displace = (0.0, -1.0, 0.0)
ob_cube_007.location = (-18.84, -1.9e-07, 0.0)
_m = ob_cube_007.modifiers.new('Array', 'ARRAY')
_m.count = 23
_m.relative_offset_displace = (0.0, 0.0, 0.0)
_m.use_object_offset = True
_m.offset_object = ob_empty
ob_empty.location = (-18.84, -1.907e-07, 5.418e-10)
ob_empty.rotation_euler = (0.0, -0.0, -0.2702)
ob_cube_008.location = (-5.981, -4.962, -1.509)
ob_cube_008.scale = (1.532, 1.532, 1.532)
ob_cube_009.location = (10.42, -4.935, -1.509)
ob_cube_009.scale = (2.954, 1.532, 1.532)
ob_cube_010.location = (9.833, 10.58, 1.404)
ob_cube_010.scale = (1.962, 1.0, 2.869)
ob_cube_011.location = (5.925, 9.939, 1.077)
ob_cube_011.scale = (0.7515, 0.383, 1.099)
ob_cube_012.location = (-3.591, 10.62, 2.536)
ob_cube_012.scale = (3.951, 1.0, 1.808)
ob_cube_013.location = (14.97, 10.03, 0.3081)
ob_cube_013.scale = (1.04, 0.383, 0.2945)
ob_cube_014.location = (19.05, 10.03, 3.869)
ob_cube_014.scale = (1.658, 0.383, 0.2945)
ob_cube_015.location = (2.754, 9.939, 1.533)
ob_cube_015.scale = (0.7515, 0.383, 0.7536)
ob_cube_016.location = (22.11, -1.043, 0.0)
ob_cube_016.scale = (1.0, 10.91, 1.0)
ob_cylinder_001.location = (18.83, -9.076, -0.09269)
ob_cylinder_001.scale = (0.5671, 0.5671, 1.0)
ob_area.location = (14.71, -6.571, 6.919)
ob_area.scale = (14.5, 1.0, 1.0)
ob_area_001.location = (14.71, -0.3267, 6.919)
ob_area_001.scale = (14.5, 1.0, 1.0)
ob_area_002.location = (14.71, 5.456, 6.919)
ob_area_002.scale = (14.5, 1.0, 1.0)
ob_area_003.location = (-0.5821, -6.571, 6.919)
ob_area_003.scale = (14.5, 1.0, 1.0)
ob_area_004.location = (-0.5821, -0.3267, 6.919)
ob_area_004.scale = (14.5, 1.0, 1.0)
ob_area_005.location = (-0.5821, 5.456, 6.919)
ob_area_005.scale = (14.5, 1.0, 1.0)
ob_point.location = (19.11, 10.22, 2.651)
ob_point_001.location = (22.79, 6.851, 1.967)
ob_point_002.location = (22.79, -0.1737, 1.967)
ob_point_003.location = (22.79, -6.68, 1.967)
ob_point_004.location = (-14.42, -1.226, 2.651)
ob_point_004.scale = (14.99, 14.99, 14.99)
ob_point_005.location = (-21.7, -1.226, 2.651)
ob_point_005.scale = (14.99, 14.99, 14.99)
ob_point_006.location = (-18.85, -4.134, -4.251)
ob_point_006.scale = (14.99, 14.99, 14.99)
ob_point_007.location = (-18.85, -4.134, 2.384)
ob_point_007.scale = (14.99, 14.99, 14.99)
ob_point_008.location = (-3.911, 9.31, 2.651)

# ---- collection membership
col_collection.objects.link(ob_cube)
col_collection.objects.link(ob_camera)
col_collection.objects.link(ob_cylinder)
col_collection.objects.link(ob_cube_001)
col_collection.objects.link(ob_cube_002)
col_collection.objects.link(ob_cube_003)
col_collection.objects.link(ob_cube_004)
col_collection.objects.link(ob_cube_005)
col_collection.objects.link(ob_cube_006)
col_collection.objects.link(ob_cube_007)
col_collection.objects.link(ob_empty)
col_collection.objects.link(ob_cube_008)
col_collection.objects.link(ob_cube_009)
col_collection.objects.link(ob_cube_010)
col_collection.objects.link(ob_cube_011)
col_collection.objects.link(ob_cube_012)
col_collection.objects.link(ob_cube_013)
col_collection.objects.link(ob_cube_014)
col_collection.objects.link(ob_cube_015)
col_collection.objects.link(ob_cube_016)
col_collection.objects.link(ob_cylinder_001)
col_collection.objects.link(ob_area)
col_collection.objects.link(ob_area_001)
col_collection.objects.link(ob_area_002)
col_collection.objects.link(ob_area_003)
col_collection.objects.link(ob_area_004)
col_collection.objects.link(ob_area_005)
col_collection.objects.link(ob_point)
col_collection.objects.link(ob_point_001)
col_collection.objects.link(ob_point_002)
col_collection.objects.link(ob_point_003)
col_collection.objects.link(ob_point_004)
col_collection.objects.link(ob_point_005)
col_collection.objects.link(ob_point_006)
col_collection.objects.link(ob_point_007)
col_collection.objects.link(ob_point_008)

# ---- scene / render settings (as saved in the file)
scene.camera = ob_camera
scene.frame_start = 1; scene.frame_end = 250; scene.frame_set(1)
scene.render.engine = 'BLENDER_EEVEE_NEXT'
scene.cycles.use_denoising = False
scene.cycles.samples = 128
scene.cycles.sampling_pattern = 'TABULATED_SOBOL'
scene.cycles.use_adaptive_sampling = False
scene.cycles.use_light_tree = False
scene.view_settings.view_transform = 'Filmic'
bpy.context.view_layer.update()

